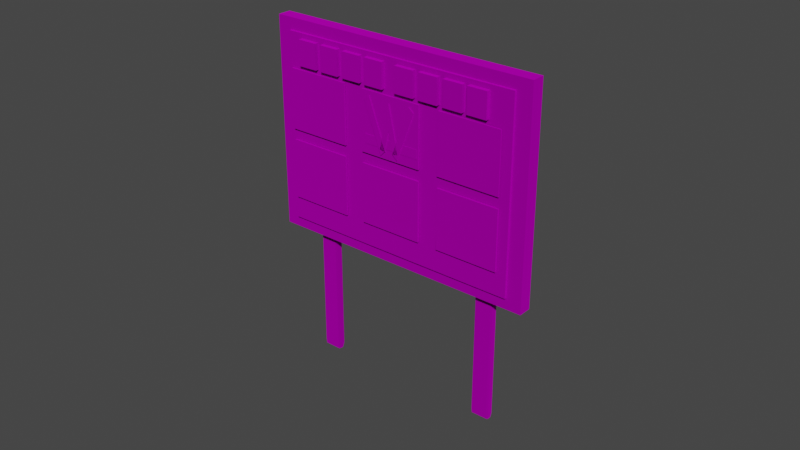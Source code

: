# Source: RestArea.blend  (saved by Blender 2.93.21; exported with 4.5.12 LTS)
import bpy
from mathutils import Matrix  # noqa: F401  (used for matrix-valued properties, if any)

bpy.ops.wm.read_factory_settings(use_empty=True)
scene = bpy.context.scene
scene.name = 'Scene'

# ---- collections
col_collection = bpy.data.collections.new('Collection'); scene.collection.children.link(col_collection)

# ---- images (referenced by path relative to the original .blend; pixels are not part of the script)
import os
ASSET_DIR = os.environ.get("B2B_ASSET_DIR", "")  # directory of the original .blend (textures are referenced by path, not embedded)
HERE = os.path.dirname(os.path.abspath(__file__))  # packed textures are extracted next to this script under _unpacked/

def load_image(name, relpath, width, height, colorspace="sRGB"):
    """Load a texture the original file referenced (path relative to the .blend, or extracted next to this script)."""
    p = next((c for c in (os.path.join(HERE, relpath), os.path.join(ASSET_DIR, relpath)) if relpath and os.path.exists(c)), "")
    if p:
        img = bpy.data.images.load(p, check_existing=True)
        img.name = name
    else:  # same state as the original file: an image datablock whose file is absent (Cycles renders it pink)
        img = bpy.data.images.new(name, width, height)
        img.source = "FILE"
        img.filepath = "//" + (relpath or name)
    img.colorspace_settings.name = colorspace
    return img
img_untitled = load_image('Untitled', 'RestAreaSign.png', 1024, 1024, 'sRGB')

# ---- materials (node trees are filled in below, after node groups)
mat_merged_cube_newuvs_3 = bpy.data.materials.new('Merged_cube_NewUVs_3')
mat_merged_cube_newuvs_3.use_transparent_shadow = False
mat_merged_cube_newuvs_3.diffuse_color = (0.5, 0.5, 0.5, 1.0)
mat_merged_cube_newuvs_3.roughness = 1.0
mat_merged_cube_newuvs_3.specular_intensity = 1.0
mat_merged_cube_newuvs_3.metallic = 1.0

# ---- material node trees
mat_merged_cube_newuvs_3.use_nodes = True; mat_merged_cube_newuvs_3.node_tree.nodes.clear()
_N = mat_merged_cube_newuvs_3.node_tree.nodes; _L = mat_merged_cube_newuvs_3.node_tree.links
n0 = _N.new('ShaderNodeBsdfPrincipled'); n0.name = 'Principled BSDF'; n0.location = (10, 300)
n0.distribution = 'GGX'
n0.subsurface_method = 'BURLEY'
n0.inputs[1].default_value = 1.0
n0.inputs[2].default_value = 1.0
n0.inputs[3].default_value = 1.45
n0.inputs[13].default_value = 1.0
n0.inputs[27].default_value = (0.0, 0.0, 0.0, 1.0)
n0.inputs[28].default_value = 1.0
n1 = _N.new('ShaderNodeOutputMaterial'); n1.name = 'Material Output'; n1.location = (300, 300)
n2 = _N.new('ShaderNodeNormalMap'); n2.name = 'Normal Map'; n2.location = (-300, -300)
n2.label = 'Normal/Map'
n3 = _N.new('ShaderNodeTexImage'); n3.name = 'Image Texture'; n3.location = (-300, 600)
n3.image = img_untitled
_L.new(n0.outputs[0], n1.inputs[0])
_L.new(n2.outputs[0], n0.inputs[5])
_L.new(n3.outputs[0], n0.inputs[0])
n1.is_active_output = True

# ---- world
world_world = bpy.data.worlds.new('World'); scene.world = world_world
world_world.use_nodes = True; world_world.node_tree.nodes.clear()
_N = world_world.node_tree.nodes; _L = world_world.node_tree.links
n0 = _N.new('ShaderNodeOutputWorld'); n0.name = 'World Output'; n0.location = (300, 300)
n1 = _N.new('ShaderNodeBackground'); n1.name = 'Background'; n1.location = (10, 300)
n1.inputs[0].default_value = (0.05088, 0.05088, 0.05088, 1.0)
_L.new(n1.outputs[0], n0.inputs[0])
n0.is_active_output = True
world_world.color = (0.05088, 0.05088, 0.05088)
world_world.use_sun_shadow = False
world_world.sun_shadow_jitter_overblur = 0.0

# ---- meshes
me_merged_cube_newuvs_3 = bpy.data.meshes.new('Merged_cube_NewUVs_3')
me_merged_cube_newuvs_3.from_pydata([(-4.43, 10.38, 0.04769), (4.439, 10.38, 0.04769), (-4.43, 10.38, -0.3861), (4.439, 10.38, -0.3861), (-4.43, 3.595, 0.04769), (4.439, 3.595, 0.04769), (4.439, 3.595, -0.3861), (-4.43, 3.595, -0.3861), (-3.944, 10.01, 0.1248), (3.953, 10.01, 0.1248), (-3.944, 10.01, 0.03543), (3.953, 10.01, 0.03543), (-3.944, 3.966, 0.1248), (3.953, 3.966, 0.1248), (-3.944, 3.966, 0.03543), (3.953, 3.966, 0.03543), (-1.129, 8.906, 0.1988), (0.9294, 8.906, 0.1988), (-1.129, 8.906, 0.1381), (0.9294, 8.906, 0.1381), (-1.129, 6.986, 0.1988), (0.9294, 6.986, 0.1988), (0.9294, 6.986, 0.1381), (-1.129, 6.986, 0.1381), (-1.129, 6.636, 0.1988), (0.9294, 6.636, 0.1988), (-1.129, 6.636, 0.1381), (0.9294, 6.636, 0.1381), (-1.129, 4.716, 0.1988), (0.9294, 4.716, 0.1988), (0.9294, 4.716, 0.1381), (-1.129, 4.716, 0.1381), (-3.845, 6.636, 0.1988), (-1.787, 6.636, 0.1988), (-3.845, 6.636, 0.1381), (-1.787, 6.636, 0.1381), (-3.845, 4.716, 0.1988), (-1.787, 4.716, 0.1988), (-1.787, 4.716, 0.1381), (-3.845, 4.716, 0.1381), (-3.845, 8.906, 0.1988), (-1.787, 8.906, 0.1988), (-3.845, 8.906, 0.1381), (-1.787, 8.906, 0.1381), (-3.845, 6.986, 0.1988), (-1.787, 6.986, 0.1988), (-1.787, 6.986, 0.1381), (-3.845, 6.986, 0.1381), (1.587, 6.636, 0.1988), (3.645, 6.636, 0.1988), (1.587, 6.636, 0.1381), (3.645, 6.636, 0.1381), (1.587, 4.716, 0.1988), (3.645, 4.716, 0.1988), (1.587, 4.716, 0.1381), (3.645, 4.716, 0.1381), (1.587, 8.906, 0.1988), (1.587, 8.906, 0.1684), (3.645, 8.906, 0.1988), (3.645, 8.906, 0.1684), (1.587, 8.906, 0.1381), (1.587, 6.986, 0.1988), (3.645, 6.986, 0.1988), (3.645, 6.986, 0.1684), (1.587, 6.986, 0.1381), (1.587, 6.986, 0.1684), (-0.9905, 8.623, 0.2353), (-0.9905, 8.623, 0.205), (-0.8287, 8.779, 0.2353), (-0.8287, 8.779, 0.205), (-0.9905, 8.623, 0.1746), (-0.8287, 8.779, 0.1746), (-0.4047, 7.071, 0.2353), (-0.2428, 7.228, 0.2353), (-0.2428, 7.228, 0.205), (-0.2428, 7.228, 0.1746), (-0.4047, 7.071, 0.1746), (-0.4047, 7.071, 0.205), (-0.1093, 8.697, 0.2353), (-0.1093, 8.697, 0.205), (-0.1093, 8.697, 0.1746), (-0.2702, 7.973, 0.2353), (-0.1093, 7.935, 0.2353), (-0.1093, 7.935, 0.205), (-0.1093, 7.935, 0.1746), (-0.2702, 7.973, 0.1746), (-0.2702, 7.973, 0.205), (-0.4324, 7.249, 0.2353), (-0.2548, 7.212, 0.2353), (-0.2548, 7.212, 0.205), (-0.2548, 7.212, 0.1746), (-0.4324, 7.249, 0.1746), (-0.4324, 7.249, 0.205), (0.772, 8.623, 0.2353), (0.772, 8.623, 0.205), (0.6101, 8.779, 0.2353), (0.6101, 8.779, 0.205), (0.772, 8.623, 0.1746), (0.6101, 8.779, 0.1746), (0.1861, 7.071, 0.2353), (0.02427, 7.228, 0.2353), (0.02427, 7.228, 0.205), (0.02427, 7.228, 0.1746), (0.1861, 7.071, 0.1746), (0.1861, 7.071, 0.205), (0.05162, 7.973, 0.2353), (0.05162, 7.973, 0.1746), (0.05162, 7.973, 0.205), (0.2139, 7.249, 0.2353), (0.03628, 7.212, 0.2353), (0.03628, 7.212, 0.205), (0.03628, 7.212, 0.1746), (0.2139, 7.249, 0.1746), (0.2139, 7.249, 0.205), (-0.9849, 7.587, 0.2082), (-0.05113, 7.587, 0.2082), (0.8826, 7.587, 0.2082), (-0.9849, 7.587, 0.1961), (-0.05113, 7.587, 0.1961), (0.8826, 7.587, 0.1961), (-0.9849, 7.587, 0.1841), (-0.05113, 7.587, 0.1841), (0.8826, 7.587, 0.1841), (-0.9849, 7.291, 0.2082), (-0.05113, 7.291, 0.2082), (0.8826, 7.291, 0.2082), (-0.9849, 7.291, 0.1961), (-0.05113, 7.291, 0.1961), (0.8826, 7.291, 0.1961), (-0.9849, 7.291, 0.1841), (-0.05113, 7.291, 0.1841), (0.8826, 7.291, 0.1841), (2.561, 9.855, 0.2545), (3.205, 9.855, 0.2545), (2.561, 9.855, 0.05503), (3.205, 9.855, 0.05503), (2.561, 9.055, 0.2545), (3.205, 9.055, 0.2545), (2.561, 9.055, 0.05503), (3.205, 9.055, 0.05503), (-3.459, 9.855, 0.2545), (-2.816, 9.855, 0.2545), (-3.459, 9.855, 0.05503), (-2.816, 9.855, 0.05503), (-3.459, 9.055, 0.2545), (-2.816, 9.055, 0.2545), (-2.816, 9.055, 0.05503), (-3.459, 9.055, 0.05503), (-2.631, 9.855, 0.2545), (-1.988, 9.855, 0.2545), (-2.631, 9.855, 0.05503), (-1.988, 9.855, 0.05503), (-2.631, 9.055, 0.2545), (-1.988, 9.055, 0.2545), (-1.988, 9.055, 0.05503), (-2.631, 9.055, 0.05503), (-1.803, 9.855, 0.2547), (-1.16, 9.855, 0.2548), (-1.803, 9.855, 0.05518), (-1.16, 9.855, 0.05522), (-1.803, 9.055, 0.2546), (-1.16, 9.055, 0.2546), (-1.16, 9.055, 0.05512), (-1.803, 9.055, 0.0551), (-0.9756, 9.855, 0.2545), (-0.3324, 9.855, 0.2545), (-0.9756, 9.855, 0.05503), (-0.3324, 9.855, 0.05503), (-0.9756, 9.055, 0.2545), (-0.3324, 9.055, 0.2545), (-0.3324, 9.055, 0.05503), (-0.9756, 9.055, 0.05503), (0.1156, 9.855, 0.2545), (0.7587, 9.855, 0.2545), (0.1156, 9.855, 0.05503), (0.7587, 9.855, 0.05503), (0.1156, 9.055, 0.2545), (0.7587, 9.055, 0.2545), (0.7587, 9.055, 0.05503), (0.1156, 9.055, 0.05503), (0.9433, 9.855, 0.2545), (1.586, 9.855, 0.2545), (0.9433, 9.855, 0.05503), (1.586, 9.855, 0.05503), (0.9433, 9.055, 0.2545), (1.586, 9.055, 0.2545), (1.586, 9.055, 0.05503), (0.9433, 9.055, 0.05503), (1.771, 9.855, 0.2545), (2.414, 9.855, 0.2545), (1.771, 9.855, 0.05503), (2.414, 9.855, 0.05503), (1.771, 9.055, 0.2545), (2.414, 9.055, 0.2545), (2.414, 9.055, 0.05503), (1.771, 9.055, 0.05503), (-2.69, -0.6657, -0.3103), (-2.693, -0.6754, -0.4316), (-2.736, 8.214, -0.2296), (-2.721, 8.64, -0.4939), (-2.677, -0.5471, -0.3031), (-2.681, -0.5386, -0.4792), (-2.714, -0.6623, -0.2707), (-2.705, -0.4799, -0.2395), (-2.716, -0.6767, -0.4512), (-2.708, -0.4838, -0.5174), (-2.717, 8.693, -0.2509), (-2.704, 9.045, -0.3887), (-2.679, 5.665, -0.4644), (-2.714, 5.659, -0.519), (-2.686, 5.624, -0.273), (-2.723, 5.572, -0.231), (-3.284, -0.6604, -0.3099), (-3.282, -0.6702, -0.4312), (-3.218, 8.214, -0.2296), (-3.234, 8.64, -0.4939), (-3.277, -0.5471, -0.3031), (-3.274, -0.5386, -0.4792), (-3.262, -0.6574, -0.2703), (-3.249, -0.4799, -0.2395), (-3.261, -0.6719, -0.4508), (-3.247, -0.4838, -0.5174), (-3.237, 8.693, -0.2509), (-3.25, 9.045, -0.3887), (-3.276, 5.665, -0.4644), (-3.24, 5.659, -0.519), (-3.268, 5.624, -0.273), (-3.232, 5.572, -0.231), (2.685, -0.6658, -0.3103), (2.687, -0.6755, -0.4316), (2.746, 8.214, -0.2296), (2.73, 8.64, -0.4939), (2.687, -0.5471, -0.3031), (2.69, -0.5386, -0.4792), (2.707, -0.6624, -0.2707), (2.714, -0.4799, -0.2395), (2.708, -0.6769, -0.4512), (2.717, -0.4838, -0.5174), (2.727, 8.693, -0.2509), (2.714, 9.045, -0.3887), (2.688, 5.665, -0.4644), (2.723, 5.659, -0.519), (2.695, 5.624, -0.273), (2.732, 5.572, -0.231), (3.279, -0.6605, -0.3099), (3.277, -0.6703, -0.4312), (3.228, 8.214, -0.2296), (3.243, 8.64, -0.4939), (3.287, -0.5471, -0.3031), (3.283, -0.5386, -0.4792), (3.255, -0.6576, -0.2703), (3.259, -0.4799, -0.2395), (3.253, -0.6721, -0.4509), (3.256, -0.4838, -0.5174), (3.247, 8.693, -0.2509), (3.26, 9.045, -0.3887), (3.285, 5.665, -0.4644), (3.25, 5.659, -0.519), (3.278, 5.624, -0.273), (3.241, 5.572, -0.231)], [], [(179, 178, 177, 176), (0, 1, 3, 2), (183, 182, 180, 181), (169, 170, 167, 165), (5, 6, 3, 1), (4, 0, 2, 7), (185, 184, 187, 186), (184, 180, 182, 187), (7, 6, 5, 4), (195, 192, 188, 190), (193, 194, 191, 189), (171, 170, 169, 168), (2, 3, 6, 7), (14, 12, 8, 10), (153, 154, 151, 149), (12, 13, 9, 8), (155, 154, 153, 152), (15, 14, 10, 11), (13, 15, 11, 9), (23, 20, 16, 18), (20, 21, 17, 16), (23, 22, 21, 20), (48, 49, 51, 50), (17, 19, 18, 16), (29, 30, 27, 25), (31, 28, 24, 26), (25, 27, 26, 24), (123, 124, 115, 114), (28, 29, 25, 24), (145, 146, 143, 141), (36, 37, 33, 32), (32, 33, 35, 34), (39, 36, 32, 34), (37, 36, 39, 38), (44, 40, 42, 47), (44, 45, 41, 40), (37, 38, 35, 33), (45, 46, 43, 41), (41, 43, 42, 40), (53, 52, 54, 55), (52, 53, 49, 48), (54, 52, 48, 50), (31, 30, 29, 28), (53, 55, 51, 49), (56, 58, 59, 57), (61, 62, 58, 56), (57, 59, 60), (62, 63, 59, 58), (64, 63, 65), (64, 65, 57, 60), (65, 61, 56, 57), (65, 63, 62, 61), (81, 82, 78), (101, 96, 98, 102), (100, 95, 96, 101), (84, 85, 80), (85, 86, 79, 80), (86, 81, 78, 79), (87, 88, 82, 81), (102, 98, 97, 103), (88, 89, 83, 82), (89, 90, 84, 83), (99, 93, 95, 100), (90, 91, 85, 84), (91, 92, 86, 85), (92, 87, 81, 86), (92, 89, 88, 87), (108, 105, 82, 109), (91, 90, 89, 92), (107, 79, 78, 105), (66, 68, 69, 67), (104, 99, 100, 101), (67, 69, 71, 70), (94, 97, 98, 96), (72, 73, 68, 66), (103, 104, 101, 102), (73, 74, 69, 68), (74, 75, 71, 69), (93, 94, 96, 95), (75, 76, 70, 71), (76, 77, 67, 70), (77, 72, 66, 67), (113, 107, 105, 108), (106, 80, 79, 107), (112, 106, 107, 113), (111, 84, 106, 112), (112, 113, 110, 111), (84, 80, 106), (110, 83, 84, 111), (109, 82, 83, 110), (77, 74, 73, 72), (104, 94, 93, 99), (76, 75, 74, 77), (113, 108, 109, 110), (105, 78, 82), (103, 97, 94, 104), (114, 115, 118, 117), (115, 116, 119, 118), (117, 118, 121, 120), (118, 119, 122, 121), (126, 123, 114, 117), (125, 128, 119, 116), (128, 131, 122, 119), (131, 130, 121, 122), (130, 129, 120, 121), (129, 126, 117, 120), (124, 125, 116, 115), (126, 127, 124, 123), (127, 128, 125, 124), (129, 130, 127, 126), (130, 131, 128, 127), (168, 169, 165, 164), (147, 144, 140, 142), (138, 136, 132, 134), (191, 190, 188, 189), (144, 145, 141, 140), (161, 162, 159, 157), (179, 176, 172, 174), (157, 159, 158, 156), (247, 257, 241, 231), (185, 186, 183, 181), (163, 162, 161, 160), (152, 148, 150, 155), (152, 153, 149, 148), (165, 167, 166, 164), (147, 146, 145, 144), (136, 137, 133, 132), (9, 11, 10, 8), (133, 135, 134, 132), (137, 139, 135, 133), (137, 136, 138, 139), (149, 151, 150, 148), (172, 173, 175, 174), (163, 160, 156, 158), (193, 192, 195, 194), (184, 185, 181, 180), (176, 177, 173, 172), (160, 161, 157, 156), (13, 12, 14, 15), (177, 178, 175, 173), (141, 143, 142, 140), (171, 168, 164, 166), (192, 193, 189, 188), (196, 197, 201, 200), (196, 200, 203, 202), (196, 202, 204, 197), (197, 204, 205, 201), (247, 255, 256, 257), (211, 198, 214, 227), (246, 230, 243, 259), (215, 225, 224, 223), (199, 209, 225, 215), (210, 206, 198, 211), (239, 240, 242, 238), (214, 222, 226, 227), (228, 229, 236, 234), (233, 240, 241, 237), (199, 215, 223, 207), (244, 250, 252, 245), (229, 233, 237, 236), (244, 248, 251, 250), (225, 209, 205, 221), (232, 242, 240, 233), (249, 253, 257, 256), (248, 249, 256, 258), (221, 205, 204, 220), (235, 243, 242, 232), (223, 224, 226, 222), (204, 202, 218, 220), (218, 202, 203, 219), (251, 248, 258, 259), (231, 241, 240, 239), (230, 238, 242, 243), (230, 246, 254, 238), (203, 200, 210, 211), (200, 201, 208, 210), (201, 205, 209, 208), (257, 253, 237, 241), (217, 224, 225, 221), (228, 234, 235, 232), (244, 245, 249, 248), (216, 226, 224, 217), (209, 199, 207, 208), (219, 227, 226, 216), (228, 232, 233, 229), (255, 254, 258, 256), (259, 243, 235, 251), (250, 251, 235, 234), (207, 206, 210, 208), (236, 252, 250, 234), (253, 252, 236, 237), (198, 206, 222, 214), (222, 206, 207, 223), (254, 255, 239, 238), (227, 219, 203, 211), (245, 252, 253, 249), (212, 216, 217, 213), (212, 218, 219, 216), (212, 213, 220, 218), (213, 217, 221, 220), (231, 239, 255, 247), (246, 259, 258, 254), (47, 46, 45, 44), (21, 22, 19, 17), (4, 5, 1, 0)])
me_merged_cube_newuvs_3.polygons.foreach_set('use_smooth', [True] * 205)
_k = set([(0, 1), (0, 2), (0, 4), (1, 3), (1, 5), (2, 3), (2, 7), (3, 6), (4, 5), (4, 7), (5, 6), (6, 7), (8, 9), (8, 10), (8, 12), (9, 11), (9, 13), (10, 11), (10, 14), (11, 15), (12, 13), (12, 14), (13, 15), (14, 15), (16, 17), (16, 18), (16, 20), (17, 19), (17, 21), (18, 19), (18, 23), (19, 22), (20, 21), (20, 23), (21, 22), (22, 23), (24, 25), (24, 26), (24, 28), (25, 27), (25, 29), (26, 27), (26, 31), (27, 30), (28, 29), (28, 31), (29, 30), (30, 31), (32, 33), (32, 34), (32, 36), (33, 35), (33, 37), (34, 35), (34, 39), (35, 38), (36, 37), (36, 39), (37, 38), (38, 39), (40, 41), (40, 42), (40, 44), (41, 43), (41, 45), (42, 43), (42, 47), (43, 46), (44, 45), (44, 47), (45, 46), (46, 47), (48, 49), (48, 50), (48, 52), (49, 51), (49, 53), (50, 51), (50, 54), (51, 55), (52, 53), (52, 54), (53, 55), (54, 55), (56, 57), (56, 58), (56, 61), (57, 60), (58, 59), (58, 62), (59, 60), (59, 63), (60, 64), (61, 62), (61, 65), (62, 63), (63, 64), (64, 65), (66, 67), (66, 68), (66, 72), (67, 70), (68, 69), (68, 73), (69, 71), (70, 71), (70, 76), (71, 75), (72, 73), (72, 77), (73, 74), (74, 75), (75, 76), (76, 77), (78, 79), (78, 81), (78, 105), (79, 80), (80, 85), (80, 106), (81, 87), (82, 83), (82, 88), (82, 109), (83, 84), (84, 90), (84, 111), (85, 91), (87, 88), (87, 92), (88, 89), (89, 90), (90, 91), (91, 92), (93, 94), (93, 95), (93, 99), (94, 97), (95, 96), (95, 100), (96, 98), (97, 98), (97, 103), (98, 102), (99, 100), (99, 104), (100, 101), (101, 102), (102, 103), (103, 104), (105, 108), (106, 112), (108, 109), (108, 113), (109, 110), (110, 111), (111, 112), (112, 113), (114, 115), (114, 117), (114, 123), (115, 116), (116, 119), (116, 125), (117, 120), (119, 122), (120, 121), (120, 129), (121, 122), (122, 131), (123, 124), (123, 126), (124, 125), (125, 128), (126, 129), (128, 131), (129, 130), (130, 131), (132, 133), (132, 134), (132, 136), (133, 135), (133, 137), (134, 135), (134, 138), (135, 139), (136, 137), (136, 138), (137, 139), (138, 139), (140, 141), (140, 142), (140, 144), (141, 143), (141, 145), (142, 143), (142, 147), (143, 146), (144, 145), (144, 147), (145, 146), (146, 147), (148, 149), (148, 150), (148, 152), (149, 151), (149, 153), (150, 151), (150, 155), (151, 154), (152, 153), (152, 155), (153, 154), (154, 155), (156, 157), (156, 158), (156, 160), (157, 159), (157, 161), (158, 159), (158, 163), (159, 162), (160, 161), (160, 163), (161, 162), (162, 163), (164, 165), (164, 166), (164, 168), (165, 167), (165, 169), (166, 167), (166, 171), (167, 170), (168, 169), (168, 171), (169, 170), (170, 171), (172, 173), (172, 174), (172, 176), (173, 175), (173, 177), (174, 175), (174, 179), (175, 178), (176, 177), (176, 179), (177, 178), (178, 179), (180, 181), (180, 182), (180, 184), (181, 183), (181, 185), (182, 183), (182, 187), (183, 186), (184, 185), (184, 187), (185, 186), (186, 187), (188, 189), (188, 190), (188, 192), (189, 191), (189, 193), (190, 191), (190, 195), (191, 194), (192, 193), (192, 195), (193, 194), (194, 195), (196, 197), (196, 200), (196, 202), (197, 201), (197, 204), (198, 206), (198, 211), (198, 214), (199, 207), (199, 209), (199, 215), (200, 201), (200, 203), (200, 210), (201, 205), (201, 208), (202, 203), (202, 218), (203, 211), (203, 219), (204, 205), (204, 220), (205, 209), (205, 221), (206, 207), (206, 210), (206, 222), (207, 208), (207, 223), (212, 213), (212, 216), (212, 218), (213, 217), (213, 220), (214, 222), (214, 227), (215, 223), (215, 225), (216, 217), (216, 219), (216, 226), (217, 221), (217, 224), (218, 219), (219, 227), (220, 221), (221, 225), (222, 223), (222, 226), (223, 224), (228, 229), (228, 232), (228, 234), (229, 233), (229, 236), (230, 238), (230, 243), (230, 246), (231, 239), (231, 241), (231, 247), (232, 233), (232, 235), (232, 242), (233, 237), (233, 240), (234, 235), (234, 250), (235, 243), (235, 251), (236, 237), (236, 252), (237, 241), (237, 253), (238, 239), (238, 242), (238, 254), (239, 240), (239, 255), (244, 245), (244, 248), (244, 250), (245, 249), (245, 252), (246, 254), (246, 259), (247, 255), (247, 257), (248, 249), (248, 251), (248, 258), (249, 253), (249, 256), (250, 251), (251, 259), (252, 253), (253, 257), (254, 255), (254, 258), (255, 256)])
me_merged_cube_newuvs_3.attributes.new('sharp_edge', 'BOOLEAN', 'EDGE').data.foreach_set('value', [ (min(e.vertices), max(e.vertices)) in _k for e in me_merged_cube_newuvs_3.edges])
_uv = me_merged_cube_newuvs_3.uv_layers.new(name='DiffuseUV')
_uv.uv.foreach_set('vector', [0.4873, 0.5321, 0.5637, 0.5284, 0.5427, 0.5516, 0.5035, 0.5483, 0.3931, 0.04035, 0.3913, 0.2088, 0.3853, 0.2042, 0.3872, 0.03581, 0.2789, 0.5978, 0.279, 0.5284, 0.2991, 0.5435, 0.2947, 0.583, 0.4506, 0.3414, 0.4313, 0.3572, 0.4315, 0.278, 0.4466, 0.2937, 0.5241, 0.2029, 0.2565, 0.2053, 0.3853, 0.2042, 0.3913, 0.2088, 0.5182, 0.03974, 0.3931, 0.04035, 0.3872, 0.03581, 0.5242, 0.03499, 0.3415, 0.5813, 0.346, 0.5424, 0.3646, 0.5201, 0.3646, 0.6043, 0.346, 0.5424, 0.2991, 0.5435, 0.279, 0.5284, 0.3646, 0.5201, 0.5242, 0.03499, 0.5314, 0.2046, 0.5241, 0.2029, 0.5182, 0.03974, 0.2599, 0.6256, 0.276, 0.6418, 0.2809, 0.6884, 0.2599, 0.7116, 0.3153, 0.6451, 0.3363, 0.6219, 0.3363, 0.7079, 0.3201, 0.6917, 0.5074, 0.3665, 0.4313, 0.3572, 0.4506, 0.3414, 0.4901, 0.3426, 0.3872, 0.03581, 0.3853, 0.2042, 0.2565, 0.2053, 0.256, 0.03755, 0.4754, 0.9753, 0.4752, 0.9775, 0.3271, 0.9762, 0.3272, 0.974, 0.7183, 0.9441, 0.7, 0.9642, 0.6997, 0.8708, 0.7217, 0.8993, 0.4776, 0.9753, 0.4783, 0.7789, 0.6264, 0.78, 0.6279, 0.9736, 0.7761, 0.9682, 0.7, 0.9642, 0.7183, 0.9441, 0.7568, 0.9501, 0.4761, 0.7788, 0.4754, 0.9753, 0.3272, 0.974, 0.3259, 0.7803, 0.4783, 0.7789, 0.4785, 0.7767, 0.6265, 0.7778, 0.6264, 0.78, 0.9105, 0.5859, 0.9057, 0.5909, 0.7613, 0.6017, 0.7564, 0.596, 0.9057, 0.5909, 0.9041, 0.7476, 0.7537, 0.7602, 0.7613, 0.6017, 0.9105, 0.5859, 0.9105, 0.7537, 0.9041, 0.7476, 0.9057, 0.5909, 0.7902, 0.2863, 0.7826, 0.4448, 0.7761, 0.4505, 0.7854, 0.2806, 0.7537, 0.7602, 0.7471, 0.7659, 0.7564, 0.596, 0.7613, 0.6017, 0.2045, 0.6172, 0.2109, 0.6233, 0.04752, 0.6354, 0.05407, 0.6298, 0.2109, 0.4555, 0.2061, 0.4605, 0.06168, 0.4713, 0.05682, 0.4656, 0.05407, 0.6298, 0.04752, 0.6354, 0.05682, 0.4656, 0.06168, 0.4713, 0.8778, 0.8798, 0.8791, 0.8568, 0.8864, 0.8572, 0.8851, 0.8802, 0.2061, 0.4605, 0.2045, 0.6172, 0.05407, 0.6298, 0.06168, 0.4713, 0.6856, 0.6229, 0.7071, 0.5991, 0.7071, 0.6927, 0.6898, 0.6688, 0.08684, 0.9667, 0.08846, 0.8095, 0.2362, 0.7944, 0.2345, 0.9516, 0.2345, 0.9516, 0.2362, 0.7944, 0.2409, 0.7892, 0.2409, 0.9575, 0.08207, 0.972, 0.08684, 0.9667, 0.2345, 0.9516, 0.2409, 0.9575, 0.08846, 0.8095, 0.08684, 0.9667, 0.08207, 0.972, 0.08207, 0.8036, 0.9343, 0.0373, 0.7891, 0.05151, 0.7846, 0.04723, 0.9394, 0.0306, 0.9343, 0.0373, 0.9329, 0.1967, 0.7823, 0.206, 0.7891, 0.05151, 0.08846, 0.8095, 0.08207, 0.8036, 0.2409, 0.7892, 0.2362, 0.7944, 0.9329, 0.1967, 0.9394, 0.203, 0.7759, 0.2116, 0.7823, 0.206, 0.7823, 0.206, 0.7759, 0.2116, 0.7846, 0.04723, 0.7891, 0.05151, 0.933, 0.4322, 0.9347, 0.2755, 0.9394, 0.2705, 0.9394, 0.4383, 0.9347, 0.2755, 0.933, 0.4322, 0.7826, 0.4448, 0.7902, 0.2863, 0.9394, 0.2705, 0.9347, 0.2755, 0.7902, 0.2863, 0.7854, 0.2806, 0.2109, 0.4555, 0.2109, 0.6233, 0.2045, 0.6172, 0.2061, 0.4605, 0.933, 0.4322, 0.9394, 0.4383, 0.7761, 0.4505, 0.7826, 0.4448, 0.05658, 0.3958, 0.2053, 0.4285, 0.2084, 0.432, 0.05348, 0.3987, 0.05145, 0.2646, 0.2042, 0.2513, 0.2053, 0.4285, 0.05658, 0.3958, 0.05348, 0.3987, 0.2084, 0.432, 0.05103, 0.4009, 0.2042, 0.2513, 0.2084, 0.2471, 0.2084, 0.432, 0.2053, 0.4285, 0.04639, 0.2597, 0.2084, 0.2471, 0.04897, 0.2622, 0.04639, 0.2597, 0.04897, 0.2622, 0.05348, 0.3987, 0.05103, 0.4009, 0.04897, 0.2622, 0.05145, 0.2646, 0.05658, 0.3958, 0.05348, 0.3987, 0.04897, 0.2622, 0.2084, 0.2471, 0.2042, 0.2513, 0.05145, 0.2646, 0.4983, 0.6651, 0.4973, 0.661, 0.5115, 0.6726, 0.3778, 0.7376, 0.3787, 0.6966, 0.3795, 0.6966, 0.3785, 0.7374, 0.377, 0.7375, 0.3781, 0.697, 0.3787, 0.6966, 0.3778, 0.7376, 0.496, 0.66, 0.492, 0.6601, 0.4819, 0.6484, 0.492, 0.6601, 0.4913, 0.6601, 0.4814, 0.648, 0.4819, 0.6484, 0.4984, 0.6658, 0.4983, 0.6651, 0.5115, 0.6726, 0.5119, 0.6729, 0.4888, 0.6783, 0.4859, 0.6758, 0.4973, 0.661, 0.4983, 0.6651, 0.3785, 0.7374, 0.3795, 0.6966, 0.3845, 0.6989, 0.3836, 0.7395, 0.4859, 0.6758, 0.4854, 0.6756, 0.4967, 0.6605, 0.4973, 0.661, 0.4854, 0.6756, 0.4848, 0.6754, 0.496, 0.66, 0.4967, 0.6605, 0.372, 0.739, 0.3732, 0.6985, 0.3781, 0.697, 0.377, 0.7375, 0.4848, 0.6754, 0.4811, 0.673, 0.492, 0.6601, 0.496, 0.66, 0.4811, 0.673, 0.4805, 0.6726, 0.4913, 0.6601, 0.492, 0.6601, 0.4891, 0.679, 0.4888, 0.6783, 0.4983, 0.6651, 0.4984, 0.6658, 0.4891, 0.679, 0.4854, 0.6756, 0.4859, 0.6758, 0.4888, 0.6783, 0.5129, 0.6495, 0.5015, 0.6611, 0.4973, 0.661, 0.5099, 0.647, 0.4885, 0.6794, 0.4848, 0.6754, 0.4854, 0.6756, 0.4891, 0.679, 0.5022, 0.6612, 0.5119, 0.6729, 0.5115, 0.6726, 0.5015, 0.6611, 0.4226, 0.6586, 0.4175, 0.6567, 0.4168, 0.6564, 0.4233, 0.6585, 0.3714, 0.7394, 0.372, 0.739, 0.377, 0.7375, 0.3771, 0.7383, 0.4106, 0.6584, 0.4168, 0.6564, 0.4163, 0.6568, 0.4114, 0.6586, 0.3852, 0.6988, 0.3845, 0.6989, 0.3795, 0.6966, 0.3799, 0.6959, 0.4229, 0.6991, 0.4178, 0.6974, 0.4175, 0.6567, 0.4226, 0.6586, 0.3836, 0.7395, 0.3842, 0.7398, 0.3778, 0.7376, 0.3785, 0.7374, 0.4178, 0.6974, 0.417, 0.6974, 0.4168, 0.6564, 0.4175, 0.6567, 0.417, 0.6974, 0.4163, 0.6973, 0.4163, 0.6568, 0.4168, 0.6564, 0.3732, 0.6985, 0.3725, 0.6984, 0.3787, 0.6966, 0.3781, 0.697, 0.4163, 0.6973, 0.4111, 0.6995, 0.4114, 0.6586, 0.4163, 0.6568, 0.4111, 0.6995, 0.4104, 0.6994, 0.4106, 0.6584, 0.4114, 0.6586, 0.4235, 0.6994, 0.4229, 0.6991, 0.4226, 0.6586, 0.4233, 0.6585, 0.5135, 0.6498, 0.5022, 0.6612, 0.5015, 0.6611, 0.5129, 0.6495, 0.4954, 0.656, 0.4819, 0.6484, 0.4814, 0.648, 0.4953, 0.6552, 0.5062, 0.6431, 0.4954, 0.656, 0.4953, 0.6552, 0.5059, 0.6425, 0.509, 0.6462, 0.496, 0.66, 0.4954, 0.656, 0.5062, 0.6431, 0.5062, 0.6431, 0.5059, 0.6425, 0.5096, 0.6464, 0.509, 0.6462, 0.496, 0.66, 0.4819, 0.6484, 0.4954, 0.656, 0.5096, 0.6464, 0.4967, 0.6605, 0.496, 0.66, 0.509, 0.6462, 0.5099, 0.647, 0.4973, 0.661, 0.4967, 0.6605, 0.5096, 0.6464, 0.4235, 0.6994, 0.4177, 0.6982, 0.4178, 0.6974, 0.4229, 0.6991, 0.3714, 0.7394, 0.3725, 0.6984, 0.3732, 0.6985, 0.372, 0.739, 0.4111, 0.6995, 0.4163, 0.6973, 0.417, 0.6974, 0.4115, 0.7001, 0.5135, 0.6498, 0.5129, 0.6495, 0.5099, 0.647, 0.5096, 0.6464, 0.5015, 0.6611, 0.5115, 0.6726, 0.4973, 0.661, 0.3836, 0.7395, 0.3845, 0.6989, 0.3852, 0.6988, 0.3842, 0.7398, 0.5609, 0.6915, 0.5624, 0.6685, 0.5627, 0.6685, 0.5612, 0.6915, 0.5624, 0.6685, 0.564, 0.6455, 0.5643, 0.6455, 0.5627, 0.6685, 0.5612, 0.6915, 0.5627, 0.6685, 0.563, 0.6685, 0.5615, 0.6915, 0.5627, 0.6685, 0.5643, 0.6455, 0.5646, 0.6455, 0.563, 0.6685, 0.4252, 0.5538, 0.4255, 0.5537, 0.426, 0.561, 0.4257, 0.561, 0.4249, 0.562, 0.4252, 0.5619, 0.4257, 0.5692, 0.4254, 0.5693, 0.4252, 0.5619, 0.4254, 0.5619, 0.426, 0.5692, 0.4257, 0.5692, 0.8764, 0.8333, 0.8751, 0.8563, 0.8678, 0.8559, 0.8691, 0.8329, 0.8751, 0.8563, 0.8738, 0.8794, 0.8665, 0.8789, 0.8678, 0.8559, 0.4249, 0.5538, 0.4252, 0.5538, 0.4257, 0.561, 0.4254, 0.5611, 0.8791, 0.8568, 0.8804, 0.8337, 0.8877, 0.8342, 0.8864, 0.8572, 0.7159, 0.3827, 0.693, 0.3806, 0.693, 0.3803, 0.716, 0.3824, 0.693, 0.3806, 0.67, 0.3786, 0.67, 0.3783, 0.693, 0.3803, 0.7159, 0.383, 0.693, 0.3809, 0.693, 0.3806, 0.7159, 0.3827, 0.693, 0.3809, 0.67, 0.3789, 0.67, 0.3786, 0.693, 0.3806, 0.4901, 0.3426, 0.4506, 0.3414, 0.4466, 0.2937, 0.4859, 0.2966, 0.6312, 0.6042, 0.6463, 0.6199, 0.6503, 0.6676, 0.631, 0.6834, 0.4439, 0.4018, 0.459, 0.4175, 0.463, 0.4652, 0.4437, 0.481, 0.3363, 0.7079, 0.2599, 0.7116, 0.2809, 0.6884, 0.3201, 0.6917, 0.6463, 0.6199, 0.6856, 0.6229, 0.6898, 0.6688, 0.6503, 0.6676, 0.676, 0.5034, 0.6961, 0.52, 0.6018, 0.5286, 0.6313, 0.5034, 0.4873, 0.5321, 0.5035, 0.5483, 0.5083, 0.5949, 0.4873, 0.6181, 0.6313, 0.5034, 0.6018, 0.5286, 0.6182, 0.4445, 0.6342, 0.4654, 0.6321, 0.0664, 0.632, 0.1339, 0.6189, 0.1338, 0.6246, 0.06212, 0.3415, 0.5813, 0.3646, 0.6043, 0.2789, 0.5978, 0.2947, 0.583, 0.6961, 0.4514, 0.6961, 0.52, 0.676, 0.5034, 0.6807, 0.4649, 0.7568, 0.9501, 0.7601, 0.9033, 0.7761, 0.889, 0.7761, 0.9682, 0.7568, 0.9501, 0.7183, 0.9441, 0.7217, 0.8993, 0.7601, 0.9033, 0.4466, 0.2937, 0.4315, 0.278, 0.5074, 0.2728, 0.4859, 0.2966, 0.6312, 0.6042, 0.7071, 0.5991, 0.6856, 0.6229, 0.6463, 0.6199, 0.459, 0.4175, 0.4984, 0.4205, 0.5026, 0.4664, 0.463, 0.4652, 0.3236, 0.7804, 0.3259, 0.7803, 0.3272, 0.974, 0.325, 0.974, 0.5026, 0.4664, 0.5199, 0.4903, 0.4437, 0.481, 0.463, 0.4652, 0.4984, 0.4205, 0.5199, 0.3967, 0.5199, 0.4903, 0.5026, 0.4664, 0.4984, 0.4205, 0.459, 0.4175, 0.4439, 0.4018, 0.5199, 0.3967, 0.7217, 0.8993, 0.6997, 0.8708, 0.7761, 0.889, 0.7601, 0.9033, 0.5083, 0.5949, 0.5476, 0.5982, 0.5637, 0.6144, 0.4873, 0.6181, 0.6961, 0.4514, 0.6807, 0.4649, 0.6342, 0.4654, 0.6182, 0.4445, 0.3153, 0.6451, 0.276, 0.6418, 0.2599, 0.6256, 0.3363, 0.6219, 0.346, 0.5424, 0.3415, 0.5813, 0.2947, 0.583, 0.2991, 0.5435, 0.5035, 0.5483, 0.5427, 0.5516, 0.5476, 0.5982, 0.5083, 0.5949, 0.6807, 0.4649, 0.676, 0.5034, 0.6313, 0.5034, 0.6342, 0.4654, 0.4783, 0.7789, 0.4776, 0.9753, 0.4754, 0.9753, 0.4761, 0.7788, 0.5427, 0.5516, 0.5637, 0.5284, 0.5637, 0.6144, 0.5476, 0.5982, 0.6898, 0.6688, 0.7071, 0.6927, 0.631, 0.6834, 0.6503, 0.6676, 0.5074, 0.3665, 0.4901, 0.3426, 0.4859, 0.2966, 0.5074, 0.2728, 0.276, 0.6418, 0.3153, 0.6451, 0.3201, 0.6917, 0.2809, 0.6884, 0.3582, 0.2342, 0.3563, 0.2367, 0.3533, 0.2392, 0.3584, 0.2322, 0.3582, 0.2342, 0.3584, 0.2322, 0.3619, 0.2304, 0.3593, 0.2341, 0.3582, 0.2342, 0.3593, 0.2341, 0.3566, 0.237, 0.3563, 0.2367, 0.3563, 0.2367, 0.3566, 0.237, 0.354, 0.2409, 0.3533, 0.2392, 0.6321, 0.0664, 0.6324, 0.05904, 0.6336, 0.1338, 0.632, 0.1339, 0.3619, 0.3935, 0.3495, 0.4601, 0.3391, 0.453, 0.3491, 0.3914, 0.6392, 0.07347, 0.6504, 0.06788, 0.6526, 0.1358, 0.6398, 0.136, 0.331, 0.4587, 0.341, 0.3922, 0.3426, 0.3926, 0.3301, 0.466, 0.3231, 0.4617, 0.3283, 0.3902, 0.341, 0.3922, 0.331, 0.4587, 0.3223, 0.3884, 0.3187, 0.4649, 0.3164, 0.4529, 0.3211, 0.3869, 0.6267, 0.05072, 0.6173, 0.1336, 0.6126, 0.1345, 0.6208, 0.05839, 0.3391, 0.453, 0.3354, 0.4623, 0.3475, 0.3924, 0.3491, 0.3914, 0.6172, 0.2912, 0.6188, 0.2894, 0.6194, 0.2893, 0.6174, 0.2922, 0.6189, 0.2866, 0.6173, 0.1336, 0.6189, 0.1338, 0.62, 0.2852, 0.3231, 0.4617, 0.331, 0.4587, 0.3301, 0.466, 0.3232, 0.4732, 0.6359, 0.2911, 0.6357, 0.2922, 0.6335, 0.289, 0.6341, 0.2891, 0.6188, 0.2894, 0.6189, 0.2866, 0.62, 0.2852, 0.6194, 0.2893, 0.6359, 0.2911, 0.6385, 0.2872, 0.6402, 0.2856, 0.6357, 0.2922, 0.341, 0.3922, 0.3283, 0.3902, 0.354, 0.2409, 0.3658, 0.2451, 0.6147, 0.2872, 0.6126, 0.1345, 0.6173, 0.1336, 0.6189, 0.2866, 0.6342, 0.2866, 0.6331, 0.2852, 0.632, 0.1339, 0.6336, 0.1338, 0.6385, 0.2872, 0.6342, 0.2866, 0.6336, 0.1338, 0.6384, 0.1348, 0.3658, 0.2451, 0.354, 0.2409, 0.3566, 0.237, 0.3669, 0.2431, 0.6129, 0.2857, 0.6113, 0.1358, 0.6126, 0.1345, 0.6147, 0.2872, 0.3301, 0.466, 0.3426, 0.3926, 0.3475, 0.3924, 0.3354, 0.4623, 0.3566, 0.237, 0.3593, 0.2341, 0.3694, 0.2428, 0.3669, 0.2431, 0.3694, 0.2428, 0.3593, 0.2341, 0.3619, 0.2304, 0.3722, 0.2454, 0.6402, 0.2856, 0.6385, 0.2872, 0.6384, 0.1348, 0.6398, 0.136, 0.6246, 0.06212, 0.6189, 0.1338, 0.6173, 0.1336, 0.6267, 0.05072, 0.6166, 0.06999, 0.6208, 0.05839, 0.6126, 0.1345, 0.6113, 0.1358, 0.6504, 0.06788, 0.6392, 0.07347, 0.637, 0.06384, 0.6406, 0.05465, 0.3471, 0.2394, 0.3491, 0.2381, 0.3223, 0.3884, 0.3211, 0.3869, 0.3491, 0.2381, 0.3533, 0.2392, 0.3267, 0.3901, 0.3223, 0.3884, 0.3533, 0.2392, 0.354, 0.2409, 0.3283, 0.3902, 0.3267, 0.3901, 0.632, 0.1339, 0.6331, 0.2852, 0.62, 0.2852, 0.6189, 0.1338, 0.367, 0.2441, 0.3426, 0.3926, 0.341, 0.3922, 0.3658, 0.2451, 0.6172, 0.2912, 0.6174, 0.2922, 0.6129, 0.2857, 0.6147, 0.2872, 0.6359, 0.2911, 0.6341, 0.2891, 0.6342, 0.2866, 0.6385, 0.2872, 0.3704, 0.2448, 0.3475, 0.3924, 0.3426, 0.3926, 0.367, 0.2441, 0.3283, 0.3902, 0.3231, 0.4617, 0.3232, 0.4732, 0.3267, 0.3901, 0.3722, 0.2454, 0.3491, 0.3914, 0.3475, 0.3924, 0.3704, 0.2448, 0.6172, 0.2912, 0.6147, 0.2872, 0.6189, 0.2866, 0.6188, 0.2894, 0.6324, 0.05904, 0.637, 0.06384, 0.6384, 0.1348, 0.6336, 0.1338, 0.6398, 0.136, 0.6526, 0.1358, 0.6537, 0.2855, 0.6402, 0.2856, 0.6404, 0.29, 0.6402, 0.2856, 0.6537, 0.2855, 0.6537, 0.2901, 0.3232, 0.4732, 0.3187, 0.4649, 0.3223, 0.3884, 0.3267, 0.3901, 0.6194, 0.2893, 0.6335, 0.289, 0.6357, 0.2922, 0.6174, 0.2922, 0.6331, 0.2852, 0.6335, 0.289, 0.6194, 0.2893, 0.62, 0.2852, 0.3495, 0.4601, 0.3377, 0.4719, 0.3354, 0.4623, 0.3391, 0.453, 0.3354, 0.4623, 0.3377, 0.4719, 0.3232, 0.4732, 0.3301, 0.466, 0.637, 0.06384, 0.6324, 0.05904, 0.6267, 0.05072, 0.6406, 0.05465, 0.3491, 0.3914, 0.3722, 0.2454, 0.3872, 0.2463, 0.3619, 0.3935, 0.6341, 0.2891, 0.6335, 0.289, 0.6331, 0.2852, 0.6342, 0.2866, 0.369, 0.2434, 0.3704, 0.2448, 0.367, 0.2441, 0.3675, 0.2433, 0.369, 0.2434, 0.3694, 0.2428, 0.3722, 0.2454, 0.3704, 0.2448, 0.369, 0.2434, 0.3675, 0.2433, 0.3669, 0.2431, 0.3694, 0.2428, 0.3675, 0.2433, 0.367, 0.2441, 0.3658, 0.2451, 0.3669, 0.2431, 0.6246, 0.06212, 0.6267, 0.05072, 0.6324, 0.05904, 0.6321, 0.0664, 0.6392, 0.07347, 0.6398, 0.136, 0.6384, 0.1348, 0.637, 0.06384, 0.9394, 0.0306, 0.9394, 0.203, 0.9329, 0.1967, 0.9343, 0.0373, 0.9041, 0.7476, 0.9105, 0.7537, 0.7471, 0.7659, 0.7537, 0.7602, 0.5182, 0.03974, 0.5241, 0.2029, 0.3913, 0.2088, 0.3931, 0.04035])
_ca = me_merged_cube_newuvs_3.color_attributes.new('Col', 'BYTE_COLOR', 'CORNER')
_ca.data.foreach_set('color', [1.0, 1.0, 1.0, 1.0, 1.0, 1.0, 1.0, 1.0, 1.0, 1.0, 1.0, 1.0, 1.0, 1.0, 1.0, 1.0, 1.0, 1.0, 1.0, 1.0, 1.0, 1.0, 1.0, 1.0, 1.0, 1.0, 1.0, 1.0, 1.0, 1.0, 1.0, 1.0, 1.0, 1.0, 1.0, 1.0, 1.0, 1.0, 1.0, 1.0, 1.0, 1.0, 1.0, 1.0, 1.0, 1.0, 1.0, 1.0, 1.0, 1.0, 1.0, 1.0, 1.0, 1.0, 1.0, 1.0, 1.0, 1.0, 1.0, 1.0, 1.0, 1.0, 1.0, 1.0, 1.0, 1.0, 1.0, 1.0, 1.0, 1.0, 1.0, 1.0, 1.0, 1.0, 1.0, 1.0, 1.0, 1.0, 1.0, 1.0, 1.0, 1.0, 1.0, 1.0, 1.0, 1.0, 1.0, 1.0, 1.0, 1.0, 1.0, 1.0, 1.0, 1.0, 1.0, 1.0, 1.0, 1.0, 1.0, 1.0, 1.0, 1.0, 1.0, 1.0, 1.0, 1.0, 1.0, 1.0, 1.0, 1.0, 1.0, 1.0, 1.0, 1.0, 1.0, 1.0, 1.0, 1.0, 1.0, 1.0, 1.0, 1.0, 1.0, 1.0, 1.0, 1.0, 1.0, 1.0, 1.0, 1.0, 1.0, 1.0, 1.0, 1.0, 1.0, 1.0, 1.0, 1.0, 1.0, 1.0, 1.0, 1.0, 1.0, 1.0, 1.0, 1.0, 1.0, 1.0, 1.0, 1.0, 1.0, 1.0, 1.0, 1.0, 1.0, 1.0, 1.0, 1.0, 1.0, 1.0, 1.0, 1.0, 1.0, 1.0, 1.0, 1.0, 1.0, 1.0, 1.0, 1.0, 1.0, 1.0, 1.0, 1.0, 1.0, 1.0, 1.0, 1.0, 1.0, 1.0, 1.0, 1.0, 1.0, 1.0, 1.0, 1.0, 1.0, 1.0, 1.0, 1.0, 1.0, 1.0, 1.0, 1.0, 1.0, 1.0, 1.0, 1.0, 1.0, 1.0, 1.0, 1.0, 1.0, 1.0, 1.0, 1.0, 1.0, 1.0, 0.08438, 0.2307, 0.5395, 1.0, 0.08438, 0.2307, 0.5395, 1.0, 0.08438, 0.2307, 0.5395, 1.0, 0.08438, 0.2307, 0.5395, 1.0, 1.0, 1.0, 1.0, 1.0, 1.0, 1.0, 1.0, 1.0, 1.0, 1.0, 1.0, 1.0, 1.0, 1.0, 1.0, 1.0, 0.08438, 0.2307, 0.5395, 1.0, 0.08438, 0.2307, 0.5395, 1.0, 0.08438, 0.2307, 0.5395, 1.0, 0.08438, 0.2307, 0.5395, 1.0, 1.0, 1.0, 1.0, 1.0, 1.0, 1.0, 1.0, 1.0, 1.0, 1.0, 1.0, 1.0, 1.0, 1.0, 1.0, 1.0, 0.08438, 0.2307, 0.5395, 1.0, 0.08438, 0.2307, 0.5395, 1.0, 0.08438, 0.2307, 0.5395, 1.0, 0.08438, 0.2307, 0.5395, 1.0, 0.08438, 0.2307, 0.5395, 1.0, 0.08438, 0.2307, 0.5395, 1.0, 0.08438, 0.2307, 0.5395, 1.0, 0.08438, 0.2307, 0.5395, 1.0, 1.0, 0.003677, 0.003677, 1.0, 1.0, 0.003677, 0.003677, 1.0, 1.0, 0.003677, 0.003677, 1.0, 1.0, 0.003677, 0.003677, 1.0, 1.0, 0.003677, 0.003677, 1.0, 1.0, 0.003677, 0.003677, 1.0, 1.0, 0.003677, 0.003677, 1.0, 1.0, 0.003677, 0.003677, 1.0, 1.0, 0.003677, 0.003677, 1.0, 1.0, 0.003677, 0.003677, 1.0, 1.0, 0.003677, 0.003677, 1.0, 1.0, 0.003677, 0.003677, 1.0, 0.01298, 0.04374, 0.02217, 1.0, 0.01298, 0.04374, 0.02217, 1.0, 0.01298, 0.04374, 0.02217, 1.0, 0.01298, 0.04374, 0.02217, 1.0, 1.0, 0.003677, 0.003677, 1.0, 1.0, 0.003677, 0.003677, 1.0, 1.0, 0.003677, 0.003677, 1.0, 1.0, 0.003677, 0.003677, 1.0, 0.9301, 0.4125, 0.003677, 1.0, 0.9301, 0.4125, 0.003677, 1.0, 0.9301, 0.4125, 0.003677, 1.0, 0.9301, 0.4125, 0.003677, 1.0, 0.9301, 0.4125, 0.003677, 1.0, 0.9301, 0.4125, 0.003677, 1.0, 0.9301, 0.4125, 0.003677, 1.0, 0.9301, 0.4125, 0.003677, 1.0, 0.9301, 0.4125, 0.003677, 1.0, 0.9301, 0.4125, 0.003677, 1.0, 0.9301, 0.4125, 0.003677, 1.0, 0.9301, 0.4125, 0.003677, 1.0, 1.0, 1.0, 1.0, 1.0, 1.0, 1.0, 1.0, 1.0, 1.0, 1.0, 1.0, 1.0, 1.0, 1.0, 1.0, 1.0, 0.9301, 0.4125, 0.003677, 1.0, 0.9301, 0.4125, 0.003677, 1.0, 0.9301, 0.4125, 0.003677, 1.0, 0.9301, 0.4125, 0.003677, 1.0, 1.0, 1.0, 1.0, 1.0, 1.0, 1.0, 1.0, 1.0, 1.0, 1.0, 1.0, 1.0, 1.0, 1.0, 1.0, 1.0, 1.0, 0.003677, 0.003677, 1.0, 1.0, 0.003677, 0.003677, 1.0, 1.0, 0.003677, 0.003677, 1.0, 1.0, 0.003677, 0.003677, 1.0, 1.0, 0.003677, 0.003677, 1.0, 1.0, 0.003677, 0.003677, 1.0, 1.0, 0.003677, 0.003677, 1.0, 1.0, 0.003677, 0.003677, 1.0, 1.0, 0.003677, 0.003677, 1.0, 1.0, 0.003677, 0.003677, 1.0, 1.0, 0.003677, 0.003677, 1.0, 1.0, 0.003677, 0.003677, 1.0, 1.0, 0.003677, 0.003677, 1.0, 1.0, 0.003677, 0.003677, 1.0, 1.0, 0.003677, 0.003677, 1.0, 1.0, 0.003677, 0.003677, 1.0, 1.0, 1.0, 1.0, 1.0, 1.0, 1.0, 1.0, 1.0, 1.0, 1.0, 1.0, 1.0, 1.0, 1.0, 1.0, 1.0, 1.0, 1.0, 1.0, 1.0, 1.0, 1.0, 1.0, 1.0, 1.0, 1.0, 1.0, 1.0, 1.0, 1.0, 1.0, 1.0, 1.0, 0.003677, 0.003677, 1.0, 1.0, 0.003677, 0.003677, 1.0, 1.0, 0.003677, 0.003677, 1.0, 1.0, 0.003677, 0.003677, 1.0, 1.0, 1.0, 1.0, 1.0, 1.0, 1.0, 1.0, 1.0, 1.0, 1.0, 1.0, 1.0, 1.0, 1.0, 1.0, 1.0, 1.0, 1.0, 1.0, 1.0, 1.0, 1.0, 1.0, 1.0, 1.0, 1.0, 1.0, 1.0, 1.0, 1.0, 1.0, 1.0, 0.01298, 0.04374, 0.02217, 1.0, 0.01298, 0.04374, 0.02217, 1.0, 0.01298, 0.04374, 0.02217, 1.0, 0.01298, 0.04374, 0.02217, 1.0, 0.01298, 0.04374, 0.02217, 1.0, 0.01298, 0.04374, 0.02217, 1.0, 0.01298, 0.04374, 0.02217, 1.0, 0.01298, 0.04374, 0.02217, 1.0, 0.01298, 0.04374, 0.02217, 1.0, 0.01298, 0.04374, 0.02217, 1.0, 0.01298, 0.04374, 0.02217, 1.0, 0.01298, 0.04374, 0.02217, 1.0, 0.9301, 0.4125, 0.003677, 1.0, 0.9301, 0.4125, 0.003677, 1.0, 0.9301, 0.4125, 0.003677, 1.0, 0.9301, 0.4125, 0.003677, 1.0, 0.01298, 0.04374, 0.02217, 1.0, 0.01298, 0.04374, 0.02217, 1.0, 0.01298, 0.04374, 0.02217, 1.0, 0.01298, 0.04374, 0.02217, 1.0, 1.0, 1.0, 1.0, 1.0, 1.0, 1.0, 1.0, 1.0, 1.0, 1.0, 1.0, 1.0, 1.0, 1.0, 1.0, 1.0, 1.0, 1.0, 1.0, 1.0, 1.0, 1.0, 1.0, 1.0, 1.0, 1.0, 1.0, 1.0, 1.0, 1.0, 1.0, 1.0, 1.0, 1.0, 1.0, 1.0, 1.0, 1.0, 1.0, 1.0, 1.0, 1.0, 1.0, 1.0, 1.0, 1.0, 1.0, 1.0, 1.0, 1.0, 1.0, 1.0, 1.0, 1.0, 1.0, 1.0, 1.0, 1.0, 1.0, 1.0, 1.0, 1.0, 1.0, 1.0, 1.0, 1.0, 1.0, 1.0, 1.0, 1.0, 1.0, 1.0, 1.0, 1.0, 1.0, 1.0, 1.0, 1.0, 1.0, 1.0, 1.0, 1.0, 1.0, 1.0, 1.0, 1.0, 1.0, 1.0, 1.0, 1.0, 1.0, 1.0, 1.0, 1.0, 1.0, 1.0, 1.0, 1.0, 1.0, 1.0, 1.0, 1.0, 1.0, 1.0, 1.0, 1.0, 1.0, 1.0, 1.0, 1.0, 1.0, 1.0, 1.0, 1.0, 1.0, 1.0, 1.0, 1.0, 1.0, 1.0, 1.0, 0.3278, 0.0, 1.0, 1.0, 0.3278, 0.0, 1.0, 1.0, 0.3278, 0.0, 1.0, 1.0, 0.3278, 0.0, 1.0, 1.0, 0.3278, 0.0, 1.0, 1.0, 0.3278, 0.0, 1.0, 1.0, 0.3278, 0.0, 1.0, 1.0, 0.3278, 0.0, 1.0, 1.0, 0.3278, 0.0, 1.0, 1.0, 0.3278, 0.0, 1.0, 1.0, 0.3278, 0.0, 1.0, 1.0, 0.3278, 0.0, 1.0, 1.0, 0.3278, 0.0, 1.0, 1.0, 0.3278, 0.0, 1.0, 1.0, 0.3278, 0.0, 1.0, 1.0, 0.3278, 0.0, 1.0, 1.0, 0.3278, 0.0, 1.0, 1.0, 0.3278, 0.0, 1.0, 1.0, 0.3278, 0.0, 1.0, 1.0, 0.3278, 0.0, 1.0, 1.0, 0.3278, 0.0, 1.0, 1.0, 0.3278, 0.0, 1.0, 1.0, 0.3278, 0.0, 1.0, 1.0, 0.3278, 0.0, 1.0, 1.0, 0.3278, 0.0, 1.0, 1.0, 0.3278, 0.0, 1.0, 1.0, 0.3278, 0.0, 1.0, 1.0, 0.3278, 0.0, 1.0, 1.0, 0.3278, 0.0, 1.0, 1.0, 0.3278, 0.0, 1.0, 1.0, 0.3278, 0.0, 1.0, 1.0, 0.3278, 0.0, 1.0, 1.0, 0.3278, 0.0, 1.0, 1.0, 0.3278, 0.0, 1.0, 1.0, 0.3278, 0.0, 1.0, 1.0, 0.3278, 0.0, 1.0, 1.0, 0.3278, 0.0, 1.0, 1.0, 0.3278, 0.0, 1.0, 1.0, 0.3278, 0.0, 1.0, 1.0, 0.3278, 0.0, 1.0, 1.0, 0.3278, 0.0, 1.0, 1.0, 0.3278, 0.0, 1.0, 1.0, 0.3278, 0.0, 1.0, 1.0, 0.3278, 0.0, 1.0, 1.0, 0.3278, 0.0, 1.0, 1.0, 0.3278, 0.0, 1.0, 1.0, 0.3278, 0.0, 1.0, 1.0, 0.3278, 0.0, 1.0, 1.0, 0.3278, 0.0, 1.0, 1.0, 0.3278, 0.0, 1.0, 1.0, 0.3278, 0.0, 1.0, 1.0, 0.3278, 0.0, 1.0, 1.0, 0.3278, 0.0, 1.0, 1.0, 0.3278, 0.0, 1.0, 1.0, 0.3278, 0.0, 1.0, 1.0, 0.3278, 0.0, 1.0, 1.0, 0.3278, 0.0, 1.0, 1.0, 0.3278, 0.0, 1.0, 1.0, 0.3278, 0.0, 1.0, 1.0, 0.3278, 0.0, 1.0, 1.0, 0.3278, 0.0, 1.0, 1.0, 0.3278, 0.0, 1.0, 1.0, 0.3278, 0.0, 1.0, 1.0, 0.3278, 0.0, 1.0, 1.0, 0.3278, 0.0, 1.0, 1.0, 0.3278, 0.0, 1.0, 1.0, 0.3278, 0.0, 1.0, 1.0, 0.3278, 0.0, 1.0, 1.0, 0.3278, 0.0, 1.0, 1.0, 0.3278, 0.0, 1.0, 1.0, 0.3278, 0.0, 1.0, 1.0, 0.3278, 0.0, 1.0, 1.0, 0.3278, 0.0, 1.0, 1.0, 0.3278, 0.0, 1.0, 1.0, 0.3278, 0.0, 1.0, 1.0, 0.3278, 0.0, 1.0, 1.0, 0.3278, 0.0, 1.0, 1.0, 0.3278, 0.0, 1.0, 1.0, 0.3278, 0.0, 1.0, 1.0, 0.3278, 0.0, 1.0, 1.0, 0.3278, 0.0, 1.0, 1.0, 0.3278, 0.0, 1.0, 1.0, 0.3278, 0.0, 1.0, 1.0, 0.3278, 0.0, 1.0, 1.0, 0.3278, 0.0, 1.0, 1.0, 0.3278, 0.0, 1.0, 1.0, 0.3278, 0.0, 1.0, 1.0, 0.3278, 0.0, 1.0, 1.0, 0.3278, 0.0, 1.0, 1.0, 0.3278, 0.0, 1.0, 1.0, 0.3278, 0.0, 1.0, 1.0, 0.3278, 0.0, 1.0, 1.0, 0.3278, 0.0, 1.0, 1.0, 0.3278, 0.0, 1.0, 1.0, 0.3278, 0.0, 1.0, 1.0, 0.3278, 0.0, 1.0, 1.0, 0.3278, 0.0, 1.0, 1.0, 0.3278, 0.0, 1.0, 1.0, 0.3278, 0.0, 1.0, 1.0, 0.3278, 0.0, 1.0, 1.0, 0.3278, 0.0, 1.0, 1.0, 0.3278, 0.0, 1.0, 1.0, 0.3278, 0.0, 1.0, 1.0, 0.3278, 0.0, 1.0, 1.0, 0.3278, 0.0, 1.0, 1.0, 0.3278, 0.0, 1.0, 1.0, 0.3278, 0.0, 1.0, 1.0, 0.3278, 0.0, 1.0, 1.0, 0.3278, 0.0, 1.0, 1.0, 0.3278, 0.0, 1.0, 1.0, 0.3278, 0.0, 1.0, 1.0, 0.3278, 0.0, 1.0, 1.0, 0.3278, 0.0, 1.0, 1.0, 0.3278, 0.0, 1.0, 1.0, 0.3278, 0.0, 1.0, 1.0, 0.3278, 0.0, 1.0, 1.0, 0.3278, 0.0, 1.0, 1.0, 0.3278, 0.0, 1.0, 1.0, 0.3278, 0.0, 1.0, 1.0, 0.3278, 0.0, 1.0, 1.0, 0.3278, 0.0, 1.0, 1.0, 0.3278, 0.0, 1.0, 1.0, 0.3278, 0.0, 1.0, 1.0, 0.3278, 0.0, 1.0, 1.0, 0.3278, 0.0, 1.0, 1.0, 0.3278, 0.0, 1.0, 1.0, 0.3278, 0.0, 1.0, 1.0, 0.3278, 0.0, 1.0, 1.0, 0.3278, 0.0, 1.0, 1.0, 0.3278, 0.0, 1.0, 1.0, 0.3278, 0.0, 1.0, 1.0, 0.3278, 0.0, 1.0, 1.0, 0.3278, 0.0, 1.0, 1.0, 0.3278, 0.0, 1.0, 1.0, 0.3278, 0.0, 1.0, 1.0, 0.3278, 0.0, 1.0, 1.0, 0.3278, 0.0, 1.0, 1.0, 0.3278, 0.0, 1.0, 1.0, 0.3278, 0.0, 1.0, 1.0, 0.3278, 0.0, 1.0, 1.0, 0.3278, 0.0, 1.0, 1.0, 0.3278, 0.0, 1.0, 1.0, 0.3278, 0.0, 1.0, 1.0, 0.3278, 0.0, 1.0, 1.0, 0.3278, 0.0, 1.0, 1.0, 0.3278, 0.0, 1.0, 1.0, 0.3278, 0.0, 1.0, 1.0, 0.3278, 0.0, 1.0, 1.0, 0.3278, 0.0, 1.0, 1.0, 0.3278, 0.0, 1.0, 1.0, 0.3278, 0.0, 1.0, 1.0, 0.3278, 0.0, 1.0, 1.0, 0.3278, 0.0, 1.0, 1.0, 0.3278, 0.0, 1.0, 1.0, 0.3278, 0.0, 1.0, 1.0, 0.3278, 0.0, 1.0, 1.0, 0.3278, 0.0, 1.0, 1.0, 0.3278, 0.0, 1.0, 1.0, 0.3278, 0.0, 1.0, 1.0, 0.3278, 0.0, 1.0, 1.0, 0.3278, 0.0, 1.0, 1.0, 0.3278, 0.0, 1.0, 1.0, 0.3278, 0.0, 1.0, 1.0, 0.3278, 0.0, 1.0, 1.0, 0.3278, 0.0, 1.0, 1.0, 0.3278, 0.0, 1.0, 1.0, 0.3278, 0.0, 1.0, 1.0, 0.3278, 0.0, 1.0, 1.0, 0.3278, 0.0, 1.0, 1.0, 0.3278, 0.0, 1.0, 1.0, 0.3278, 0.0, 1.0, 1.0, 0.3278, 0.0, 1.0, 1.0, 1.0, 1.0, 1.0, 1.0, 1.0, 1.0, 1.0, 1.0, 1.0, 1.0, 1.0, 1.0, 1.0, 1.0, 1.0, 1.0, 1.0, 1.0, 1.0, 1.0, 1.0, 1.0, 1.0, 1.0, 1.0, 1.0, 1.0, 1.0, 1.0, 1.0, 1.0, 1.0, 1.0, 1.0, 1.0, 1.0, 1.0, 1.0, 1.0, 1.0, 1.0, 1.0, 1.0, 1.0, 1.0, 1.0, 1.0, 1.0, 1.0, 1.0, 1.0, 1.0, 1.0, 1.0, 1.0, 1.0, 1.0, 1.0, 1.0, 1.0, 1.0, 1.0, 1.0, 1.0, 1.0, 1.0, 1.0, 1.0, 1.0, 1.0, 1.0, 1.0, 1.0, 1.0, 1.0, 1.0, 1.0, 1.0, 1.0, 1.0, 1.0, 1.0, 1.0, 1.0, 1.0, 1.0, 1.0, 1.0, 1.0, 1.0, 1.0, 1.0, 1.0, 1.0, 1.0, 1.0, 1.0, 1.0, 1.0, 1.0, 1.0, 1.0, 1.0, 1.0, 1.0, 1.0, 1.0, 1.0, 1.0, 1.0, 1.0, 1.0, 1.0, 1.0, 1.0, 1.0, 1.0, 1.0, 1.0, 1.0, 1.0, 1.0, 1.0, 1.0, 1.0, 1.0, 1.0, 1.0, 1.0, 1.0, 1.0, 1.0, 1.0, 1.0, 1.0, 1.0, 1.0, 1.0, 1.0, 1.0, 1.0, 1.0, 1.0, 1.0, 1.0, 1.0, 1.0, 1.0, 1.0, 1.0, 1.0, 1.0, 1.0, 1.0, 1.0, 1.0, 1.0, 1.0, 1.0, 1.0, 1.0, 1.0, 1.0, 1.0, 1.0, 1.0, 1.0, 1.0, 1.0, 1.0, 1.0, 1.0, 1.0, 1.0, 1.0, 1.0, 1.0, 1.0, 1.0, 1.0, 1.0, 1.0, 1.0, 1.0, 1.0, 1.0, 1.0, 1.0, 1.0, 1.0, 1.0, 1.0, 1.0, 1.0, 1.0, 1.0, 1.0, 1.0, 1.0, 1.0, 1.0, 1.0, 1.0, 1.0, 1.0, 1.0, 1.0, 1.0, 1.0, 1.0, 1.0, 1.0, 1.0, 1.0, 1.0, 1.0, 1.0, 1.0, 1.0, 1.0, 1.0, 1.0, 1.0, 1.0, 1.0, 1.0, 1.0, 1.0, 1.0, 1.0, 1.0, 1.0, 1.0, 1.0, 1.0, 1.0, 1.0, 1.0, 1.0, 1.0, 1.0, 1.0, 1.0, 1.0, 1.0, 1.0, 1.0, 1.0, 1.0, 1.0, 1.0, 1.0, 1.0, 1.0, 1.0, 1.0, 1.0, 1.0, 1.0, 1.0, 1.0, 1.0, 1.0, 1.0, 1.0, 1.0, 1.0, 1.0, 1.0, 1.0, 1.0, 1.0, 1.0, 1.0, 1.0, 1.0, 1.0, 1.0, 1.0, 1.0, 1.0, 1.0, 1.0, 1.0, 1.0, 1.0, 1.0, 1.0, 1.0, 1.0, 1.0, 1.0, 1.0, 1.0, 1.0, 1.0, 1.0, 1.0, 1.0, 1.0, 1.0, 1.0, 1.0, 1.0, 1.0, 1.0, 1.0, 1.0, 1.0, 1.0, 1.0, 1.0, 1.0, 1.0, 1.0, 1.0, 1.0, 1.0, 1.0, 1.0, 1.0, 1.0, 1.0, 1.0, 1.0, 1.0, 1.0, 1.0, 1.0, 1.0, 1.0, 1.0, 1.0, 1.0, 1.0, 1.0, 1.0, 1.0, 1.0, 1.0, 1.0, 1.0, 1.0, 1.0, 1.0, 1.0, 1.0, 1.0, 1.0, 1.0, 1.0, 1.0, 1.0, 1.0, 1.0, 1.0, 1.0, 1.0, 1.0, 1.0, 1.0, 1.0, 1.0, 1.0, 1.0, 1.0, 1.0, 0.3419, 0.3419, 0.3419, 1.0, 0.3419, 0.3419, 0.3419, 1.0, 0.3419, 0.3419, 0.3419, 1.0, 0.3419, 0.3419, 0.3419, 1.0, 1.0, 1.0, 1.0, 1.0, 1.0, 1.0, 1.0, 1.0, 1.0, 1.0, 1.0, 1.0, 1.0, 1.0, 1.0, 1.0, 1.0, 1.0, 1.0, 1.0, 1.0, 1.0, 1.0, 1.0, 1.0, 1.0, 1.0, 1.0, 1.0, 1.0, 1.0, 1.0, 1.0, 1.0, 1.0, 1.0, 1.0, 1.0, 1.0, 1.0, 1.0, 1.0, 1.0, 1.0, 1.0, 1.0, 1.0, 1.0, 1.0, 1.0, 1.0, 1.0, 1.0, 1.0, 1.0, 1.0, 1.0, 1.0, 1.0, 1.0, 1.0, 1.0, 1.0, 1.0, 1.0, 1.0, 1.0, 1.0, 1.0, 1.0, 1.0, 1.0, 1.0, 1.0, 1.0, 1.0, 1.0, 1.0, 1.0, 1.0, 1.0, 1.0, 1.0, 1.0, 1.0, 1.0, 1.0, 1.0, 1.0, 1.0, 1.0, 1.0, 1.0, 1.0, 1.0, 1.0, 1.0, 1.0, 1.0, 1.0, 1.0, 1.0, 1.0, 1.0, 1.0, 1.0, 1.0, 1.0, 1.0, 1.0, 1.0, 1.0, 0.08438, 0.2307, 0.5395, 1.0, 0.08438, 0.2307, 0.5395, 1.0, 0.08438, 0.2307, 0.5395, 1.0, 0.08438, 0.2307, 0.5395, 1.0, 1.0, 1.0, 1.0, 1.0, 1.0, 1.0, 1.0, 1.0, 1.0, 1.0, 1.0, 1.0, 1.0, 1.0, 1.0, 1.0, 1.0, 1.0, 1.0, 1.0, 1.0, 1.0, 1.0, 1.0, 1.0, 1.0, 1.0, 1.0, 1.0, 1.0, 1.0, 1.0, 1.0, 1.0, 1.0, 1.0, 1.0, 1.0, 1.0, 1.0, 1.0, 1.0, 1.0, 1.0, 1.0, 1.0, 1.0, 1.0, 1.0, 1.0, 1.0, 1.0, 1.0, 1.0, 1.0, 1.0, 1.0, 1.0, 1.0, 1.0, 1.0, 1.0, 1.0, 1.0, 1.0, 1.0, 1.0, 1.0, 1.0, 1.0, 1.0, 1.0, 1.0, 1.0, 1.0, 1.0, 1.0, 1.0, 1.0, 1.0, 1.0, 1.0, 1.0, 1.0, 1.0, 1.0, 1.0, 1.0, 1.0, 1.0, 1.0, 1.0, 1.0, 1.0, 1.0, 1.0, 1.0, 1.0, 1.0, 1.0, 1.0, 1.0, 1.0, 1.0, 1.0, 1.0, 1.0, 1.0, 1.0, 1.0, 1.0, 1.0, 1.0, 1.0, 1.0, 1.0, 1.0, 1.0, 1.0, 1.0, 1.0, 1.0, 1.0, 1.0, 1.0, 1.0, 1.0, 1.0, 1.0, 1.0, 1.0, 1.0, 1.0, 1.0, 1.0, 1.0, 1.0, 1.0, 1.0, 1.0, 1.0, 1.0, 1.0, 1.0, 1.0, 1.0, 1.0, 1.0, 1.0, 1.0, 1.0, 1.0, 1.0, 1.0, 1.0, 1.0, 1.0, 1.0, 1.0, 1.0, 0.08438, 0.2307, 0.5395, 1.0, 0.08438, 0.2307, 0.5395, 1.0, 0.08438, 0.2307, 0.5395, 1.0, 0.08438, 0.2307, 0.5395, 1.0, 1.0, 1.0, 1.0, 1.0, 1.0, 1.0, 1.0, 1.0, 1.0, 1.0, 1.0, 1.0, 1.0, 1.0, 1.0, 1.0, 1.0, 1.0, 1.0, 1.0, 1.0, 1.0, 1.0, 1.0, 1.0, 1.0, 1.0, 1.0, 1.0, 1.0, 1.0, 1.0, 1.0, 1.0, 1.0, 1.0, 1.0, 1.0, 1.0, 1.0, 1.0, 1.0, 1.0, 1.0, 1.0, 1.0, 1.0, 1.0, 1.0, 1.0, 1.0, 1.0, 1.0, 1.0, 1.0, 1.0, 1.0, 1.0, 1.0, 1.0, 1.0, 1.0, 1.0, 1.0, 0.3419, 0.3419, 0.3419, 1.0, 0.3419, 0.3419, 0.3419, 1.0, 0.3419, 0.3419, 0.3419, 1.0, 0.3419, 0.3419, 0.3419, 1.0, 0.3419, 0.3419, 0.3419, 1.0, 0.3419, 0.3419, 0.3419, 1.0, 0.3419, 0.3419, 0.3419, 1.0, 0.3419, 0.3419, 0.3419, 1.0, 0.3419, 0.3419, 0.3419, 1.0, 0.3419, 0.3419, 0.3419, 1.0, 0.3419, 0.3419, 0.3419, 1.0, 0.3419, 0.3419, 0.3419, 1.0, 0.3419, 0.3419, 0.3419, 1.0, 0.3419, 0.3419, 0.3419, 1.0, 0.3419, 0.3419, 0.3419, 1.0, 0.3419, 0.3419, 0.3419, 1.0, 0.3419, 0.3419, 0.3419, 1.0, 0.3419, 0.3419, 0.3419, 1.0, 0.3419, 0.3419, 0.3419, 1.0, 0.3419, 0.3419, 0.3419, 1.0, 0.3419, 0.3419, 0.3419, 1.0, 0.3419, 0.3419, 0.3419, 1.0, 0.3419, 0.3419, 0.3419, 1.0, 0.3419, 0.3419, 0.3419, 1.0, 0.3419, 0.3419, 0.3419, 1.0, 0.3419, 0.3419, 0.3419, 1.0, 0.3419, 0.3419, 0.3419, 1.0, 0.3419, 0.3419, 0.3419, 1.0, 0.3419, 0.3419, 0.3419, 1.0, 0.3419, 0.3419, 0.3419, 1.0, 0.3419, 0.3419, 0.3419, 1.0, 0.3419, 0.3419, 0.3419, 1.0, 0.3419, 0.3419, 0.3419, 1.0, 0.3419, 0.3419, 0.3419, 1.0, 0.3419, 0.3419, 0.3419, 1.0, 0.3419, 0.3419, 0.3419, 1.0, 0.3419, 0.3419, 0.3419, 1.0, 0.3419, 0.3419, 0.3419, 1.0, 0.3419, 0.3419, 0.3419, 1.0, 0.3419, 0.3419, 0.3419, 1.0, 0.3419, 0.3419, 0.3419, 1.0, 0.3419, 0.3419, 0.3419, 1.0, 0.3419, 0.3419, 0.3419, 1.0, 0.3419, 0.3419, 0.3419, 1.0, 0.3419, 0.3419, 0.3419, 1.0, 0.3419, 0.3419, 0.3419, 1.0, 0.3419, 0.3419, 0.3419, 1.0, 0.3419, 0.3419, 0.3419, 1.0, 0.3419, 0.3419, 0.3419, 1.0, 0.3419, 0.3419, 0.3419, 1.0, 0.3419, 0.3419, 0.3419, 1.0, 0.3419, 0.3419, 0.3419, 1.0, 0.3419, 0.3419, 0.3419, 1.0, 0.3419, 0.3419, 0.3419, 1.0, 0.3419, 0.3419, 0.3419, 1.0, 0.3419, 0.3419, 0.3419, 1.0, 0.3419, 0.3419, 0.3419, 1.0, 0.3419, 0.3419, 0.3419, 1.0, 0.3419, 0.3419, 0.3419, 1.0, 0.3419, 0.3419, 0.3419, 1.0, 0.3419, 0.3419, 0.3419, 1.0, 0.3419, 0.3419, 0.3419, 1.0, 0.3419, 0.3419, 0.3419, 1.0, 0.3419, 0.3419, 0.3419, 1.0, 0.3419, 0.3419, 0.3419, 1.0, 0.3419, 0.3419, 0.3419, 1.0, 0.3419, 0.3419, 0.3419, 1.0, 0.3419, 0.3419, 0.3419, 1.0, 0.3419, 0.3419, 0.3419, 1.0, 0.3419, 0.3419, 0.3419, 1.0, 0.3419, 0.3419, 0.3419, 1.0, 0.3419, 0.3419, 0.3419, 1.0, 0.3419, 0.3419, 0.3419, 1.0, 0.3419, 0.3419, 0.3419, 1.0, 0.3419, 0.3419, 0.3419, 1.0, 0.3419, 0.3419, 0.3419, 1.0, 0.3419, 0.3419, 0.3419, 1.0, 0.3419, 0.3419, 0.3419, 1.0, 0.3419, 0.3419, 0.3419, 1.0, 0.3419, 0.3419, 0.3419, 1.0, 0.3419, 0.3419, 0.3419, 1.0, 0.3419, 0.3419, 0.3419, 1.0, 0.3419, 0.3419, 0.3419, 1.0, 0.3419, 0.3419, 0.3419, 1.0, 0.3419, 0.3419, 0.3419, 1.0, 0.3419, 0.3419, 0.3419, 1.0, 0.3419, 0.3419, 0.3419, 1.0, 0.3419, 0.3419, 0.3419, 1.0, 0.3419, 0.3419, 0.3419, 1.0, 0.3419, 0.3419, 0.3419, 1.0, 0.3419, 0.3419, 0.3419, 1.0, 0.3419, 0.3419, 0.3419, 1.0, 0.3419, 0.3419, 0.3419, 1.0, 0.3419, 0.3419, 0.3419, 1.0, 0.3419, 0.3419, 0.3419, 1.0, 0.3419, 0.3419, 0.3419, 1.0, 0.3419, 0.3419, 0.3419, 1.0, 0.3419, 0.3419, 0.3419, 1.0, 0.3419, 0.3419, 0.3419, 1.0, 0.3419, 0.3419, 0.3419, 1.0, 0.3419, 0.3419, 0.3419, 1.0, 0.3419, 0.3419, 0.3419, 1.0, 0.3419, 0.3419, 0.3419, 1.0, 0.3419, 0.3419, 0.3419, 1.0, 0.3419, 0.3419, 0.3419, 1.0, 0.3419, 0.3419, 0.3419, 1.0, 0.3419, 0.3419, 0.3419, 1.0, 0.3419, 0.3419, 0.3419, 1.0, 0.3419, 0.3419, 0.3419, 1.0, 0.3419, 0.3419, 0.3419, 1.0, 0.3419, 0.3419, 0.3419, 1.0, 0.3419, 0.3419, 0.3419, 1.0, 0.3419, 0.3419, 0.3419, 1.0, 0.3419, 0.3419, 0.3419, 1.0, 0.3419, 0.3419, 0.3419, 1.0, 0.3419, 0.3419, 0.3419, 1.0, 0.3419, 0.3419, 0.3419, 1.0, 0.3419, 0.3419, 0.3419, 1.0, 0.3419, 0.3419, 0.3419, 1.0, 0.3419, 0.3419, 0.3419, 1.0, 0.3419, 0.3419, 0.3419, 1.0, 0.3419, 0.3419, 0.3419, 1.0, 0.3419, 0.3419, 0.3419, 1.0, 0.3419, 0.3419, 0.3419, 1.0, 0.3419, 0.3419, 0.3419, 1.0, 0.3419, 0.3419, 0.3419, 1.0, 0.3419, 0.3419, 0.3419, 1.0, 0.3419, 0.3419, 0.3419, 1.0, 0.3419, 0.3419, 0.3419, 1.0, 0.3419, 0.3419, 0.3419, 1.0, 0.3419, 0.3419, 0.3419, 1.0, 0.3419, 0.3419, 0.3419, 1.0, 0.3419, 0.3419, 0.3419, 1.0, 0.3419, 0.3419, 0.3419, 1.0, 0.3419, 0.3419, 0.3419, 1.0, 0.3419, 0.3419, 0.3419, 1.0, 0.3419, 0.3419, 0.3419, 1.0, 0.3419, 0.3419, 0.3419, 1.0, 0.3419, 0.3419, 0.3419, 1.0, 0.3419, 0.3419, 0.3419, 1.0, 0.3419, 0.3419, 0.3419, 1.0, 0.3419, 0.3419, 0.3419, 1.0, 0.3419, 0.3419, 0.3419, 1.0, 0.3419, 0.3419, 0.3419, 1.0, 0.3419, 0.3419, 0.3419, 1.0, 0.3419, 0.3419, 0.3419, 1.0, 0.3419, 0.3419, 0.3419, 1.0, 0.3419, 0.3419, 0.3419, 1.0, 0.3419, 0.3419, 0.3419, 1.0, 0.3419, 0.3419, 0.3419, 1.0, 0.3419, 0.3419, 0.3419, 1.0, 0.3419, 0.3419, 0.3419, 1.0, 0.3419, 0.3419, 0.3419, 1.0, 0.3419, 0.3419, 0.3419, 1.0, 0.3419, 0.3419, 0.3419, 1.0, 0.3419, 0.3419, 0.3419, 1.0, 0.3419, 0.3419, 0.3419, 1.0, 0.3419, 0.3419, 0.3419, 1.0, 0.3419, 0.3419, 0.3419, 1.0, 0.3419, 0.3419, 0.3419, 1.0, 0.3419, 0.3419, 0.3419, 1.0, 0.3419, 0.3419, 0.3419, 1.0, 0.3419, 0.3419, 0.3419, 1.0, 0.3419, 0.3419, 0.3419, 1.0, 0.3419, 0.3419, 0.3419, 1.0, 0.3419, 0.3419, 0.3419, 1.0, 0.3419, 0.3419, 0.3419, 1.0, 0.3419, 0.3419, 0.3419, 1.0, 0.3419, 0.3419, 0.3419, 1.0, 0.3419, 0.3419, 0.3419, 1.0, 0.3419, 0.3419, 0.3419, 1.0, 0.3419, 0.3419, 0.3419, 1.0, 0.3419, 0.3419, 0.3419, 1.0, 0.3419, 0.3419, 0.3419, 1.0, 0.3419, 0.3419, 0.3419, 1.0, 0.3419, 0.3419, 0.3419, 1.0, 0.3419, 0.3419, 0.3419, 1.0, 0.3419, 0.3419, 0.3419, 1.0, 0.3419, 0.3419, 0.3419, 1.0, 0.3419, 0.3419, 0.3419, 1.0, 0.3419, 0.3419, 0.3419, 1.0, 0.3419, 0.3419, 0.3419, 1.0, 0.3419, 0.3419, 0.3419, 1.0, 0.3419, 0.3419, 0.3419, 1.0, 0.3419, 0.3419, 0.3419, 1.0, 0.3419, 0.3419, 0.3419, 1.0, 0.3419, 0.3419, 0.3419, 1.0, 0.3419, 0.3419, 0.3419, 1.0, 0.3419, 0.3419, 0.3419, 1.0, 0.3419, 0.3419, 0.3419, 1.0, 0.3419, 0.3419, 0.3419, 1.0, 0.3419, 0.3419, 0.3419, 1.0, 0.3419, 0.3419, 0.3419, 1.0, 0.3419, 0.3419, 0.3419, 1.0, 0.3419, 0.3419, 0.3419, 1.0, 0.3419, 0.3419, 0.3419, 1.0, 0.3419, 0.3419, 0.3419, 1.0, 0.3419, 0.3419, 0.3419, 1.0, 0.3419, 0.3419, 0.3419, 1.0, 0.3419, 0.3419, 0.3419, 1.0, 0.3419, 0.3419, 0.3419, 1.0, 0.3419, 0.3419, 0.3419, 1.0, 0.3419, 0.3419, 0.3419, 1.0, 0.3419, 0.3419, 0.3419, 1.0, 0.3419, 0.3419, 0.3419, 1.0, 0.3419, 0.3419, 0.3419, 1.0, 0.3419, 0.3419, 0.3419, 1.0, 0.3419, 0.3419, 0.3419, 1.0, 0.3419, 0.3419, 0.3419, 1.0, 0.3419, 0.3419, 0.3419, 1.0, 0.3419, 0.3419, 0.3419, 1.0, 0.3419, 0.3419, 0.3419, 1.0, 0.3419, 0.3419, 0.3419, 1.0, 0.3419, 0.3419, 0.3419, 1.0, 0.3419, 0.3419, 0.3419, 1.0, 0.3419, 0.3419, 0.3419, 1.0, 0.3419, 0.3419, 0.3419, 1.0, 0.3419, 0.3419, 0.3419, 1.0, 0.3419, 0.3419, 0.3419, 1.0, 0.3419, 0.3419, 0.3419, 1.0, 0.3419, 0.3419, 0.3419, 1.0, 0.3419, 0.3419, 0.3419, 1.0, 0.3419, 0.3419, 0.3419, 1.0, 0.3419, 0.3419, 0.3419, 1.0, 0.3419, 0.3419, 0.3419, 1.0, 0.3419, 0.3419, 0.3419, 1.0, 0.3419, 0.3419, 0.3419, 1.0, 0.3419, 0.3419, 0.3419, 1.0, 0.3419, 0.3419, 0.3419, 1.0, 0.3419, 0.3419, 0.3419, 1.0, 0.3419, 0.3419, 0.3419, 1.0, 0.3419, 0.3419, 0.3419, 1.0, 0.3419, 0.3419, 0.3419, 1.0, 0.3419, 0.3419, 0.3419, 1.0, 0.3419, 0.3419, 0.3419, 1.0, 0.3419, 0.3419, 0.3419, 1.0, 1.0, 1.0, 1.0, 1.0, 1.0, 1.0, 1.0, 1.0, 1.0, 1.0, 1.0, 1.0, 1.0, 1.0, 1.0, 1.0, 1.0, 0.003677, 0.003677, 1.0, 1.0, 0.003677, 0.003677, 1.0, 1.0, 0.003677, 0.003677, 1.0, 1.0, 0.003677, 0.003677, 1.0, 1.0, 1.0, 1.0, 1.0, 1.0, 1.0, 1.0, 1.0, 1.0, 1.0, 1.0, 1.0, 1.0, 1.0, 1.0, 1.0])
me_merged_cube_newuvs_3.materials.append(mat_merged_cube_newuvs_3)
me_merged_cube_newuvs_3.use_remesh_fix_poles = True
me_merged_cube_newuvs_3.use_remesh_preserve_attributes = False
me_merged_cube_newuvs_3.update()
me_merged_cube_newuvs_3.normals_split_custom_set([tuple(v) for v in zip(*[iter([0.0, -1.0, 0.0, 0.0, -1.0, 0.0, 0.0, -1.0, 0.0, 0.0, -1.0, 0.0, 0.0, 1.0, 0.0, 0.0, 1.0, 0.0, 0.0, 1.0, 0.0, 0.0, 1.0, 0.0, -1.483e-06, 1.0, 0.0, -1.483e-06, 1.0, 0.0, -1.483e-06, 1.0, 0.0, -1.483e-06, 1.0, 0.0, 1.0, 4.202e-07, 0.0, 1.0, 4.202e-07, 0.0, 1.0, 4.202e-07, 0.0, 1.0, 4.202e-07, 0.0, 1.0, 0.0, 0.0, 1.0, 0.0, 0.0, 1.0, 0.0, 0.0, 1.0, 0.0, 0.0, -1.0, 0.0, 0.0, -1.0, 0.0, 0.0, -1.0, 0.0, 0.0, -1.0, 0.0, 0.0, 0.0, -1.0, 0.0, 0.0, -1.0, 0.0, 0.0, -1.0, 0.0, 0.0, -1.0, 0.0, -1.0, -3.735e-07, 0.0, -1.0, -3.735e-07, 0.0, -1.0, -3.735e-07, 0.0, -1.0, -3.735e-07, 0.0, 0.0, -1.0, 0.0, 0.0, -1.0, 0.0, 0.0, -1.0, 0.0, 0.0, -1.0, 0.0, -1.0, 0.0, 0.0, -1.0, 0.0, 0.0, -1.0, 0.0, 0.0, -1.0, 0.0, 0.0, 1.0, 3.735e-07, 0.0, 1.0, 3.735e-07, 0.0, 1.0, 3.735e-07, 0.0, 1.0, 3.735e-07, 0.0, 0.0, -1.0, 0.0, 0.0, -1.0, 0.0, 0.0, -1.0, 0.0, 0.0, -1.0, 0.0, 0.0, 0.0, -1.0, 0.0, 0.0, -1.0, 0.0, 0.0, -1.0, 0.0, 0.0, -1.0, -1.0, 0.0, 0.0, -1.0, 0.0, 0.0, -1.0, 0.0, 0.0, -1.0, 0.0, 0.0, 1.0, 1.12e-06, 0.0, 1.0, 1.12e-06, 0.0, 1.0, 1.12e-06, 0.0, 1.0, 1.12e-06, 0.0, 0.0, 0.0, 1.0, 0.0, 0.0, 1.0, 0.0, 0.0, 1.0, 0.0, 0.0, 1.0, 0.0, -1.0, 0.0, 0.0, -1.0, 0.0, 0.0, -1.0, 0.0, 0.0, -1.0, 0.0, 0.0, 0.0, -1.0, 0.0, 0.0, -1.0, 0.0, 0.0, -1.0, 0.0, 0.0, -1.0, 1.0, 0.0, 0.0, 1.0, 0.0, 0.0, 1.0, 0.0, 0.0, 1.0, 0.0, 0.0, -1.0, -6.393e-08, 8.838e-06, -1.0, -6.393e-08, 8.838e-06, -1.0, -6.393e-08, 8.838e-06, -1.0, -6.393e-08, 8.838e-06, -1.636e-06, 2.949e-07, 1.0, -1.636e-06, 2.949e-07, 1.0, -1.636e-06, 2.949e-07, 1.0, -1.636e-06, 2.949e-07, 1.0, 2.316e-07, -1.0, 0.0, 2.316e-07, -1.0, 0.0, 2.316e-07, -1.0, 0.0, 2.316e-07, -1.0, 0.0, -4.632e-07, 1.0, 0.0, -4.632e-07, 1.0, 0.0, -4.632e-07, 1.0, 0.0, -4.632e-07, 1.0, 0.0, 0.0, 1.0, -2.376e-05, 0.0, 1.0, -2.376e-05, 0.0, 1.0, -2.376e-05, 0.0, 1.0, -2.376e-05, 1.0, 0.0, 2.357e-05, 1.0, 0.0, 2.357e-05, 1.0, 0.0, 2.357e-05, 1.0, 0.0, 2.357e-05, -1.0, 6.393e-07, 1.08e-05, -1.0, 6.393e-07, 1.08e-05, -1.0, 6.393e-07, 1.08e-05, -1.0, 6.393e-07, 1.08e-05, -2.316e-07, 1.0, -1.006e-05, -2.316e-07, 1.0, -1.006e-05, -2.316e-07, 1.0, -1.006e-05, -2.316e-07, 1.0, -1.006e-05, 0.0, 0.0, 1.0, 0.0, 0.0, 1.0, 0.0, 0.0, 1.0, 0.0, 0.0, 1.0, -1.114e-06, 1.001e-06, 1.0, -1.114e-06, 1.001e-06, 1.0, -1.114e-06, 1.001e-06, 1.0, -1.114e-06, 1.001e-06, 1.0, 1.0, 0.0, 0.0, 1.0, 0.0, 0.0, 1.0, 0.0, 0.0, 1.0, 0.0, 0.0, -2.193e-06, 5.316e-07, 1.0, -2.193e-06, 5.316e-07, 1.0, -2.193e-06, 5.316e-07, 1.0, -2.193e-06, 5.316e-07, 1.0, -5.791e-07, 1.0, 7.632e-06, -5.791e-07, 1.0, 7.632e-06, -5.791e-07, 1.0, 7.632e-06, -5.791e-07, 1.0, 7.632e-06, -1.0, -3.836e-07, 7.856e-06, -1.0, -3.836e-07, 7.856e-06, -1.0, -3.836e-07, 7.856e-06, -1.0, -3.836e-07, 7.856e-06, 6.949e-07, -1.0, -7.632e-06, 6.949e-07, -1.0, -7.632e-06, 6.949e-07, -1.0, -7.632e-06, 6.949e-07, -1.0, -7.632e-06, -1.0, -1.062e-07, 0.0, -1.0, -1.062e-07, 0.0, -1.0, -1.062e-07, 0.0, -1.0, -1.062e-07, 0.0, -1.794e-06, 6.053e-07, 1.0, -1.794e-06, 6.053e-07, 1.0, -1.794e-06, 6.053e-07, 1.0, -1.794e-06, 6.053e-07, 1.0, 1.0, -6.393e-07, -8.838e-06, 1.0, -6.393e-07, -8.838e-06, 1.0, -6.393e-07, -8.838e-06, 1.0, -6.393e-07, -8.838e-06, 1.0, 0.0, 4.91e-06, 1.0, 0.0, 4.91e-06, 1.0, 0.0, 4.91e-06, 1.0, 0.0, 4.91e-06, 0.0, 1.0, -1.526e-05, 0.0, 1.0, -1.526e-05, 0.0, 1.0, -1.526e-05, 0.0, 1.0, -1.526e-05, -9.264e-07, -1.0, -1.526e-05, -9.264e-07, -1.0, -1.526e-05, -9.264e-07, -1.0, -1.526e-05, -9.264e-07, -1.0, -1.526e-05, -1.796e-06, 6.092e-07, 1.0, -1.796e-06, 6.092e-07, 1.0, -1.796e-06, 6.092e-07, 1.0, -1.796e-06, 6.092e-07, 1.0, -1.0, -6.393e-07, 1.964e-05, -1.0, -6.393e-07, 1.964e-05, -1.0, -6.393e-07, 1.964e-05, -1.0, -6.393e-07, 1.964e-05, -4.049e-11, -1.0, 3.053e-05, -4.049e-11, -1.0, 3.053e-05, -4.049e-11, -1.0, 3.053e-05, -4.049e-11, -1.0, 3.053e-05, 1.0, 1.406e-06, -1.768e-05, 1.0, 1.406e-06, -1.768e-05, 1.0, 1.406e-06, -1.768e-05, 1.0, 1.406e-06, -1.768e-05, -2.317e-07, 1.0, -3.053e-05, -2.317e-07, 1.0, -3.053e-05, -2.295e-07, 1.0, -3.025e-05, -1.158e-07, 1.0, -1.526e-05, -2.689e-06, 6.325e-07, 1.0, -2.689e-06, 6.325e-07, 1.0, -2.689e-06, 6.325e-07, 1.0, -2.689e-06, 6.325e-07, 1.0, -1.158e-07, 1.0, -1.526e-05, -2.295e-07, 1.0, -3.025e-05, 0.0, 1.0, 0.0, 1.0, 1.79e-06, 3.928e-06, 1.0, 1.79e-06, 3.928e-06, 1.0, 1.79e-06, 3.928e-06, 1.0, 1.79e-06, 3.928e-06, -4.632e-07, -1.0, 0.0, -3.485e-07, -1.0, -1.512e-05, -4.053e-07, -1.0, -7.632e-06, -1.0, -4.475e-07, 2.946e-05, -1.0, -2.877e-07, 1.768e-05, -1.0, -2.877e-07, 1.768e-05, -1.0, -4.475e-07, 2.946e-05, -1.0, -2.877e-07, 1.768e-05, -1.0, -1.279e-07, 5.892e-06, -1.0, -1.279e-07, 5.892e-06, -1.0, -2.877e-07, 1.768e-05, -4.053e-07, -1.0, -7.632e-06, -3.485e-07, -1.0, -1.512e-05, -3.474e-07, -1.0, -1.526e-05, -3.474e-07, -1.0, -1.526e-05, -1.42e-05, 3.998e-06, 1.0, -7.906e-09, 4.063e-06, 1.0, -8.837e-12, 3.326e-06, 1.0, -0.9355, 0.3533, -4.738e-06, -0.9355, 0.3533, -4.738e-06, -0.9355, 0.3533, -1.895e-05, -0.9355, 0.3533, -1.895e-05, -0.9355, 0.3533, 9.475e-06, -0.9355, 0.3533, 9.475e-06, -0.9355, 0.3533, -4.738e-06, -0.9355, 0.3533, -4.738e-06, -1.992e-09, -4.355e-06, -1.0, 1.705e-05, -4.349e-06, -1.0, 2.131e-11, -4.285e-06, -1.0, -0.976, 0.2179, 1.422e-07, -0.976, 0.2179, 1.395e-06, -0.9762, 0.217, 0.0, -0.9762, 0.217, 0.0, -0.976, 0.2179, 1.395e-06, -0.976, 0.2179, 2.648e-06, -0.9762, 0.217, 0.0, -0.9762, 0.217, 0.0, -1.455e-05, 4.679e-06, 1.0, -1.455e-05, 4.679e-06, 1.0, -7.906e-09, 4.063e-06, 1.0, -1.42e-05, 3.998e-06, 1.0, -1.635e-05, 5.907e-06, -1.0, -1.635e-05, 5.907e-06, -1.0, -1.635e-05, 5.907e-06, -1.0, -1.635e-05, 5.907e-06, -1.0, 0.9804, -0.1972, 5.321e-06, 0.9804, -0.1972, 2.661e-06, 0.9804, -0.1972, 2.661e-06, 0.9804, -0.1972, 5.321e-06, 0.9804, -0.1972, 2.661e-06, 0.9804, -0.1972, 0.0, 0.9804, -0.1972, 0.0, 0.9804, -0.1972, 2.661e-06, 1.539e-05, -5.419e-06, 1.0, 1.539e-05, -5.419e-06, 1.0, 1.539e-05, -5.419e-06, 1.0, 1.539e-05, -5.419e-06, 1.0, 1.683e-05, -4.414e-06, -1.0, 1.683e-05, -4.414e-06, -1.0, 1.705e-05, -4.349e-06, -1.0, -1.992e-09, -4.355e-06, -1.0, -0.9758, 0.2188, 2.844e-07, -0.9758, 0.2188, 2.79e-06, -0.976, 0.2179, 1.395e-06, -0.976, 0.2179, 1.422e-07, -0.9758, 0.2188, 2.79e-06, -0.9758, 0.2188, 5.296e-06, -0.976, 0.2179, 2.648e-06, -0.976, 0.2179, 1.395e-06, -0.2082, -0.9781, -1.082e-05, -0.2082, -0.9781, -1.082e-05, -0.2083, -0.9781, -4.326e-05, -0.2083, -0.9781, -4.326e-05, 1.452e-05, 4.679e-06, 1.0, 1.419e-05, 3.998e-06, 1.0, -7.906e-09, 4.063e-06, 1.0, 1.452e-05, 4.679e-06, 1.0, -0.2082, -0.9781, 2.163e-05, -0.2082, -0.9781, 2.163e-05, -0.2082, -0.9781, -1.082e-05, -0.2082, -0.9781, -1.082e-05, 0.976, 0.2179, -6.08e-12, 0.9762, 0.217, 1.534e-11, 0.9762, 0.217, -5.298e-06, 0.976, 0.2179, -2.649e-06, -0.6948, 0.7192, 1.745e-05, -0.6948, 0.7192, 1.745e-05, -0.6948, 0.7192, -1.745e-05, -0.6948, 0.7192, -1.745e-05, -0.6948, -0.7192, -3.276e-06, -0.6948, -0.7192, 1.09e-05, -0.6948, -0.7192, 1.09e-05, -0.6948, -0.7192, -3.275e-06, -0.6948, 0.7192, -1.745e-05, -0.6948, 0.7192, -1.745e-05, -0.6948, 0.7192, -5.236e-05, -0.6948, 0.7192, -5.236e-05, 0.6948, 0.7192, -1.066e-05, 0.6948, 0.7192, -5.236e-05, 0.6948, 0.7192, -5.236e-05, 0.6948, 0.7192, -1.065e-05, -1.54e-05, -5.42e-06, 1.0, -1.54e-05, -5.42e-06, 1.0, -1.54e-05, -5.42e-06, 1.0, -1.54e-05, -5.42e-06, 1.0, -0.6948, -0.7192, -1.745e-05, -0.6948, -0.7192, -3.276e-06, -0.6948, -0.7192, -3.275e-06, -0.6948, -0.7192, -1.745e-05, 0.9355, 0.3533, 1.895e-05, 0.9355, 0.3533, 1.094e-10, 0.9355, 0.3533, 2.623e-10, 0.9355, 0.3533, 1.895e-05, 0.9355, 0.3533, 1.094e-10, 0.9355, 0.3533, -1.895e-05, 0.9355, 0.3533, -1.895e-05, 0.9355, 0.3533, 2.623e-10, 0.6948, 0.7192, 3.105e-05, 0.6948, 0.7192, -1.066e-05, 0.6948, 0.7192, -1.065e-05, 0.6948, 0.7192, 3.105e-05, 1.639e-05, 5.907e-06, -1.0, 1.639e-05, 5.907e-06, -1.0, 1.639e-05, 5.907e-06, -1.0, 1.639e-05, 5.907e-06, -1.0, -0.9355, -0.3533, -7.375e-07, -0.9355, -0.3533, -4.487e-12, -0.9355, -0.3533, -1.339e-12, -0.9355, -0.3533, -7.375e-07, -0.9355, -0.3533, -4.487e-12, -0.9355, -0.3533, 7.375e-07, -0.9355, -0.3533, 7.375e-07, -0.9355, -0.3533, -1.339e-12, 0.9758, 0.2188, 0.0, 0.976, 0.2179, -6.08e-12, 0.976, 0.2179, -2.649e-06, 0.9758, 0.2188, 0.0, 0.976, 0.2179, 2.649e-06, 0.9762, 0.217, 5.298e-06, 0.9762, 0.217, 1.534e-11, 0.976, 0.2179, -6.08e-12, 0.9758, 0.2188, 0.0, 0.976, 0.2179, 2.649e-06, 0.976, 0.2179, -6.08e-12, 0.9758, 0.2188, 0.0, -1.684e-05, -4.414e-06, -1.0, -1.992e-09, -4.355e-06, -1.0, -1.706e-05, -4.349e-06, -1.0, -1.684e-05, -4.414e-06, -1.0, 0.2082, -0.9781, 3.442e-05, 0.2082, -0.9781, -9.89e-06, 0.2082, -0.9781, -9.891e-06, 0.2082, -0.9781, 3.442e-05, -1.992e-09, -4.355e-06, -1.0, 2.131e-11, -4.285e-06, -1.0, -1.706e-05, -4.349e-06, -1.0, -0.9804, -0.1972, 1.074e-10, -0.9804, -0.1972, 9.496e-11, -0.9804, -0.1972, -5.321e-06, -0.9804, -0.1972, -5.321e-06, -0.9804, -0.1972, 5.321e-06, -0.9804, -0.1972, 5.321e-06, -0.9804, -0.1972, 9.496e-11, -0.9804, -0.1972, 1.074e-10, 0.6948, -0.7192, 3.59e-10, 0.6948, -0.7192, -5.501e-10, 0.6948, -0.7192, -3.491e-05, 0.6948, -0.7192, -3.491e-05, 0.9355, -0.3533, 5.674e-11, 0.9355, -0.3533, 1.621e-11, 0.9355, -0.3533, -9.475e-06, 0.9355, -0.3533, -9.475e-06, 0.6948, -0.7192, 3.491e-05, 0.6948, -0.7192, 3.491e-05, 0.6948, -0.7192, -5.501e-10, 0.6948, -0.7192, 3.59e-10, 0.2082, -0.9781, -9.89e-06, 0.2083, -0.9781, -5.42e-05, 0.2083, -0.9781, -5.42e-05, 0.2082, -0.9781, -9.891e-06, 1.419e-05, 3.998e-06, 1.0, -8.837e-12, 3.326e-06, 1.0, -7.906e-09, 4.063e-06, 1.0, 0.9355, -0.3533, 9.475e-06, 0.9355, -0.3533, 9.475e-06, 0.9355, -0.3533, 1.621e-11, 0.9355, -0.3533, 5.674e-11, 0.0, 1.0, 0.0, 0.0, 1.0, 0.0, 0.0, 1.0, 0.0, 0.0, 1.0, 0.0, 0.0, 1.0, 0.0, 0.0, 1.0, 0.0, 0.0, 1.0, 0.0, 0.0, 1.0, 0.0, 0.0, 1.0, 0.0, 0.0, 1.0, 0.0, 0.0, 1.0, 0.0, 0.0, 1.0, 0.0, 0.0, 1.0, 0.0, 0.0, 1.0, 0.0, 0.0, 1.0, 0.0, 0.0, 1.0, 0.0, -1.0, 0.0, 0.0, -1.0, 0.0, 0.0, -1.0, 0.0, 0.0, -1.0, 0.0, 0.0, 1.0, 0.0, 0.0, 1.0, 0.0, 0.0, 1.0, 0.0, 0.0, 1.0, 0.0, 0.0, 1.0, 0.0, 0.0, 1.0, 0.0, 0.0, 1.0, 0.0, 0.0, 1.0, 0.0, 0.0, 0.0, 0.0, -1.0, 0.0, 0.0, -1.0, 0.0, 0.0, -1.0, 0.0, 0.0, -1.0, 0.0, 0.0, -1.0, 0.0, 0.0, -1.0, 0.0, 0.0, -1.0, 0.0, 0.0, -1.0, -1.0, 0.0, 0.0, -1.0, 0.0, 0.0, -1.0, 0.0, 0.0, -1.0, 0.0, 0.0, 0.0, 0.0, 1.0, 0.0, 0.0, 1.0, 0.0, 0.0, 1.0, 0.0, 0.0, 1.0, 0.0, -1.0, 0.0, 0.0, -1.0, 0.0, 0.0, -1.0, 0.0, 0.0, -1.0, 0.0, 0.0, -1.0, 0.0, 0.0, -1.0, 0.0, 0.0, -1.0, 0.0, 0.0, -1.0, 0.0, 0.0, -1.0, 0.0, 0.0, -1.0, 0.0, 0.0, -1.0, 0.0, 0.0, -1.0, 0.0, 0.0, -1.0, 0.0, 0.0, -1.0, 0.0, 0.0, -1.0, 0.0, 0.0, -1.0, 0.0, 1.857e-05, -1.058e-05, 1.0, 1.857e-05, -1.058e-05, 1.0, 1.857e-05, -1.058e-05, 1.0, 1.857e-05, -1.058e-05, 1.0, -1.0, 0.0, 0.0, -1.0, 0.0, 0.0, -1.0, 0.0, 0.0, -1.0, 0.0, 0.0, -1.0, 0.0, 0.0, -1.0, 0.0, 0.0, -1.0, 0.0, 0.0, -1.0, 0.0, 0.0, -1.483e-06, 1.0, 0.0, -1.483e-06, 1.0, 0.0, -1.483e-06, 1.0, 0.0, -1.483e-06, 1.0, 0.0, 8.255e-09, 0.0, 1.0, 8.255e-09, 0.0, 1.0, 8.255e-09, 0.0, 1.0, 8.255e-09, 0.0, 1.0, 1.0, 3.733e-07, 0.0, 1.0, 3.733e-07, 0.0, 1.0, 3.733e-07, 0.0, 1.0, 3.733e-07, 0.0, -1.0, -4.435e-07, 0.0, -1.0, -4.435e-07, 0.0, -1.0, -4.435e-07, 0.0, -1.0, -4.435e-07, 0.0, -1.483e-06, 1.0, 0.0, -1.483e-06, 1.0, 0.0, -1.483e-06, 1.0, 0.0, -1.483e-06, 1.0, 0.0, -8.868e-07, 0.01999, -0.9998, 2.527e-06, 0.001582, -1.0, 2.564e-07, 0.001726, -1.0, 8.534e-07, 0.01999, -0.9998, 1.0, 5.602e-07, 0.0, 1.0, 5.602e-07, 0.0, 1.0, 5.602e-07, 0.0, 1.0, 5.602e-07, 0.0, 0.0, -1.0, 0.0, 0.0, -1.0, 0.0, 0.0, -1.0, 0.0, 0.0, -1.0, 0.0, -1.0, -7.47e-07, 0.0, -1.0, -7.47e-07, 0.0, -1.0, -7.47e-07, 0.0, -1.0, -7.47e-07, 0.0, -7.635e-06, -5.344e-06, 1.0, -7.635e-06, -5.344e-06, 1.0, -7.635e-06, -5.344e-06, 1.0, -7.635e-06, -5.344e-06, 1.0, -1.483e-06, 1.0, 0.0, -1.483e-06, 1.0, 0.0, -1.483e-06, 1.0, 0.0, -1.483e-06, 1.0, 0.0, 0.0, -1.0, 0.0, 0.0, -1.0, 0.0, 0.0, -1.0, 0.0, 0.0, -1.0, 0.0, 8.255e-09, 0.0, 1.0, 8.255e-09, 0.0, 1.0, 8.255e-09, 0.0, 1.0, 8.255e-09, 0.0, 1.0, 0.0, 1.0, 0.0, 0.0, 1.0, 0.0, 0.0, 1.0, 0.0, 0.0, 1.0, 0.0, -1.483e-06, 1.0, 0.0, -1.483e-06, 1.0, 0.0, -1.483e-06, 1.0, 0.0, -1.483e-06, 1.0, 0.0, 1.0, 7.47e-07, 0.0, 1.0, 7.47e-07, 0.0, 1.0, 7.47e-07, 0.0, 1.0, 7.47e-07, 0.0, 0.0, -1.0, 0.0, 0.0, -1.0, 0.0, 0.0, -1.0, 0.0, 0.0, -1.0, 0.0, -1.483e-06, 1.0, 0.0, -1.483e-06, 1.0, 0.0, -1.483e-06, 1.0, 0.0, -1.483e-06, 1.0, 0.0, -1.483e-06, 1.0, 0.0, -1.483e-06, 1.0, 0.0, -1.483e-06, 1.0, 0.0, -1.483e-06, 1.0, 0.0, -1.0, 0.0, 0.0, -1.0, 0.0, 0.0, -1.0, 0.0, 0.0, -1.0, 0.0, 0.0, 0.0, -1.0, 0.0, 0.0, -1.0, 0.0, 0.0, -1.0, 0.0, 0.0, -1.0, 0.0, 8.255e-09, 0.0, 1.0, 8.255e-09, 0.0, 1.0, 8.255e-09, 0.0, 1.0, 8.255e-09, 0.0, 1.0, 8.255e-09, 0.0, 1.0, 8.255e-09, 0.0, 1.0, 8.255e-09, 0.0, 1.0, 8.255e-09, 0.0, 1.0, -7.092e-05, -0.0001704, 1.0, -7.092e-05, -0.0001704, 1.0, -7.092e-05, -0.0001704, 1.0, -7.092e-05, -0.0001704, 1.0, 0.0, -1.0, 0.0, 0.0, -1.0, 0.0, 0.0, -1.0, 0.0, 0.0, -1.0, 0.0, 1.0, 4.668e-07, 0.0, 1.0, 4.668e-07, 0.0, 1.0, 4.668e-07, 0.0, 1.0, 4.668e-07, 0.0, -1.483e-06, 1.0, 0.0, -1.483e-06, 1.0, 0.0, -1.483e-06, 1.0, 0.0, -1.483e-06, 1.0, 0.0, -1.0, -4.668e-07, 0.0, -1.0, -4.668e-07, 0.0, -1.0, -4.668e-07, 0.0, -1.0, -4.668e-07, 0.0, 8.255e-09, 0.0, 1.0, 8.255e-09, 0.0, 1.0, 8.255e-09, 0.0, 1.0, 8.255e-09, 0.0, 1.0, 0.9942, -0.1069, -0.01292, 0.9958, -0.09048, -0.01425, 0.9952, -0.09438, -0.02557, 0.994, -0.1061, -0.0261, 0.8427, -0.1232, 0.5241, 0.854, -0.1233, 0.5054, 0.8502, -0.1295, 0.5102, 0.8415, -0.1314, 0.524, -0.008715, -0.9968, 0.07994, -0.008728, -0.9968, 0.07995, -0.008726, -0.9968, 0.07995, -0.008715, -0.9968, 0.07994, 0.6175, -0.3056, -0.7247, 0.6219, -0.2783, -0.7319, 0.5249, -0.2966, -0.7978, 0.487, -0.3244, -0.8109, 0.9799, 0.01149, -0.1992, 0.9675, 0.02559, -0.2515, 0.84, 0.006253, -0.5426, 0.8404, 0.001144, -0.542, 0.0, -0.0009747, 1.0, 0.0, -0.0005402, 1.0, 0.0, -0.0005402, 1.0, 0.0, -0.0009747, 1.0, -3.906e-09, -0.0002047, 1.0, 5.861e-09, -0.0002047, 1.0, 0.0, -0.0009747, 1.0, 0.0, -0.0009747, 1.0, -0.9799, 0.0115, -0.1992, -0.8404, 0.001144, -0.542, -0.84, 0.006254, -0.5426, -0.9675, 0.02559, -0.2514, -8.84e-07, 0.01999, -0.9998, 2.625e-06, 0.001486, -1.0, 3.213e-08, 0.001582, -1.0, -8.089e-07, 0.01999, -0.9998, 0.7527, -0.001609, 0.6584, 0.646, 0.008189, 0.7633, 0.6868, 0.004927, 0.7268, 0.7504, 0.00188, 0.6609, -0.9913, 0.01437, 0.1307, -0.9993, 0.0003961, 0.03804, -0.9993, 0.002807, 0.03856, -0.989, 0.02074, 0.1467, -0.6868, 0.004929, 0.7268, -0.646, 0.008187, 0.7633, -0.7526, -0.001608, 0.6584, -0.7504, 0.00193, 0.6609, 0.008832, -0.9968, 0.07996, 0.008832, -0.9968, 0.07996, 0.008765, -0.9968, 0.07996, 0.008755, -0.9968, 0.07996, -0.817, 0.001111, -0.5766, -0.84, 0.006254, -0.5426, -0.8403, 0.001142, -0.5421, -0.8167, 0.0006722, -0.577, 0.0, 0.2514, -0.9679, 0.0, 0.2514, -0.9679, 0.0, 0.2514, -0.9679, 0.0, 0.2514, -0.9679, 0.008697, -0.9968, 0.07996, 0.008721, -0.9968, 0.07996, 0.008718, -0.9968, 0.07996, 0.008697, -0.9968, 0.07996, -0.6756, -0.2289, -0.7008, -0.5746, -0.2576, -0.7769, -0.6049, -0.2321, -0.7617, -0.6779, -0.2091, -0.7047, 0.8475, -0.08669, 0.5237, 0.8758, -0.0856, 0.475, 0.8664, -0.1025, 0.4887, 0.845, -0.1081, 0.5237, 3.213e-08, 0.001582, -1.0, 2.625e-06, 0.001486, -1.0, 0.0, -0.0002698, -1.0, 0.0, -0.0002698, -1.0, -0.9998, 0.001554, -0.02105, -0.9993, 0.002807, 0.03856, -0.9993, 0.0003961, 0.03804, -0.9998, -0.0002755, -0.02115, 0.8171, 0.001111, -0.5766, 0.8168, 0.000671, -0.577, 0.8404, 0.001144, -0.542, 0.84, 0.006253, -0.5426, 0.9998, 0.001555, -0.02105, 0.9998, -0.000277, -0.02116, 0.9993, 0.000278, 0.03818, 0.9993, 0.002839, 0.03846, 1.272e-05, -0.3334, -0.9428, 4.642e-06, -0.3244, -0.9459, -0.003462, -0.3243, -0.946, -0.003551, -0.3331, -0.9429, -0.9165, 0.002145, 0.4001, -0.7504, 0.001939, 0.6609, -0.7527, -0.001609, 0.6584, -0.9154, -0.0006361, 0.4026, -0.9913, 0.01437, 0.1307, -0.9993, 0.0002774, 0.03818, -0.9992, 0.002773, 0.03864, -0.989, 0.02075, 0.1468, -0.008726, -0.9968, 0.07995, -0.008728, -0.9968, 0.07995, -0.008724, -0.9968, 0.07995, -0.008721, -0.9968, 0.07995, -0.0008545, -0.1706, 0.9853, -0.000801, -0.1683, 0.9857, 6.119e-06, -0.1681, 0.9858, -4.105e-06, -0.1707, 0.9853, 0.9165, 0.002138, 0.4001, 0.9154, -0.000631, 0.4026, 0.7526, -0.001608, 0.6584, 0.7504, 0.001888, 0.6609, -0.9799, 0.0115, -0.1992, -0.8403, 0.001142, -0.5421, -0.84, 0.006254, -0.5426, -0.9675, 0.02559, -0.2515, -0.6868, 0.004928, 0.7268, -0.646, 0.008186, 0.7633, -0.7527, -0.001609, 0.6584, -0.7504, 0.001939, 0.6609, 0.0, 0.04449, 0.999, 0.0, 0.04449, 0.999, 0.0, 0.04449, 0.999, 0.0, 0.04449, 0.999, 0.9165, 0.002139, 0.4001, 0.9154, -0.0006301, 0.4026, 0.7527, -0.001609, 0.6584, 0.7504, 0.00188, 0.6609, 0.9998, 0.001555, -0.02105, 0.9998, -0.0002766, -0.02115, 0.9993, 0.0003124, 0.03816, 0.9992, 0.002775, 0.03865, 0.817, 0.001112, -0.5766, 0.8167, 0.0006712, -0.577, 0.8403, 0.001144, -0.542, 0.84, 0.006253, -0.5426, 2.527e-06, 0.001582, -1.0, 0.0, -0.0002698, -1.0, 0.0, -0.0002698, -1.0, 2.564e-07, 0.001726, -1.0, -0.8171, 0.00111, -0.5766, -0.84, 0.006254, -0.5426, -0.8404, 0.001144, -0.542, -0.8168, 0.000672, -0.577, -0.8726, -0.01501, 0.4882, -0.8706, -0.04641, 0.4898, -0.9007, -0.03543, 0.433, -0.9118, -0.009629, 0.4105, 0.9978, -0.06386, -0.0164, 0.9984, -0.05379, -0.0172, 0.9981, -0.05622, -0.02377, 0.9977, -0.0634, -0.02413, -0.9998, 0.001554, -0.02105, -0.9992, 0.002773, 0.03864, -0.9993, 0.0002774, 0.03818, -0.9998, -0.0002761, -0.02116, 0.8403, 0.001144, -0.542, 0.9799, 0.01149, -0.1992, 0.9675, 0.02559, -0.2515, 0.84, 0.006253, -0.5426, -0.9165, 0.002144, 0.4001, -0.7504, 0.00193, 0.6609, -0.7526, -0.001608, 0.6584, -0.9154, -0.0006371, 0.4026, -0.9996, 0.01821, -0.02353, -0.9996, 0.01804, -0.02027, -0.9997, 0.01506, -0.02038, -0.9996, 0.01414, -0.02321, 0.9913, 0.01437, 0.1307, 0.989, 0.02075, 0.1468, 0.9993, 0.002839, 0.03846, 0.9993, 0.000278, 0.03818, 0.0, -0.0009747, 1.0, 0.0, -0.0009747, 1.0, 0.0, -0.001407, 1.0, 0.0, -0.001407, 1.0, 0.0008651, -0.1707, 0.9853, -1.616e-05, -0.1707, 0.9853, 4.278e-05, -0.1683, 0.9857, 0.000803, -0.1683, 0.9857, 0.9913, 0.01437, 0.1307, 0.989, 0.02074, 0.1467, 0.9992, 0.002775, 0.03865, 0.9993, 0.0003124, 0.03816, 0.008765, -0.9968, 0.07996, 0.008718, -0.9968, 0.07996, 0.008721, -0.9968, 0.07996, 0.008755, -0.9968, 0.07996, 7.411e-06, -0.333, -0.9429, 0.003557, -0.3331, -0.9429, 0.003481, -0.3242, -0.946, -8.193e-07, -0.3241, -0.946, 0.0, 0.04449, 0.999, 0.0, 0.04449, 0.999, 0.0, 0.04449, 0.999, 0.0, 0.04449, 0.999, 0.0, 0.3641, 0.9314, 0.0, 0.3641, 0.9314, 0.0, 0.3641, 0.9314, 0.0, 0.3641, 0.9314, 0.0, 0.3641, 0.9314, 0.0, 0.3641, 0.9314, 0.0, 0.3641, 0.9314, 0.0, 0.3641, 0.9314, 0.0, -0.0009747, 1.0, 0.0, -0.001407, 1.0, 0.0, -0.001407, 1.0, 0.0, -0.0009747, 1.0, 0.6227, -0.2941, -0.7251, 0.6263, -0.2685, -0.7319, 0.535, -0.289, -0.7939, 0.4955, -0.3183, -0.8082, -0.9977, 0.06281, -0.0271, -0.9979, 0.06228, -0.01811, -0.9984, 0.05392, -0.01854, -0.9983, 0.05112, -0.02616, -0.8739, 0.02433, 0.4856, -0.8724, -0.02191, 0.4883, -0.9138, -0.004707, 0.4062, -0.928, 0.03456, 0.3709, -0.008698, -0.9968, 0.07996, -0.008698, -0.9968, 0.07996, -0.008721, -0.9968, 0.07995, -0.008724, -0.9968, 0.07995, -0.6799, -0.2147, -0.7011, -0.5896, -0.2452, -0.7696, -0.6187, -0.2201, -0.7541, -0.6816, -0.1978, -0.7045, 0.0, 0.2514, -0.9679, 0.0, 0.2514, -0.9679, 0.0, 0.2514, -0.9679, 0.0, 0.2514, -0.9679, 0.6868, 0.004928, 0.7268, 0.7504, 0.001888, 0.6609, 0.7526, -0.001608, 0.6584, 0.646, 0.00819, 0.7633, -4.632e-07, -1.0, -7.632e-06, -4.632e-07, -1.0, -7.632e-06, -4.632e-07, -1.0, -7.632e-06, -4.632e-07, -1.0, -7.632e-06, 1.0, -5.434e-07, -7.856e-06, 1.0, -5.434e-07, -7.856e-06, 1.0, -5.434e-07, -7.856e-06, 1.0, -5.434e-07, -7.856e-06, 0.0, 0.0, 1.0, 0.0, 0.0, 1.0, 0.0, 0.0, 1.0, 0.0, 0.0, 1.0])] * 3)])

# ---- objects
ob_merged_cube_newuvs_3 = bpy.data.objects.new('Merged_cube_NewUVs_3', me_merged_cube_newuvs_3)

# ---- transforms, parenting, visibility, modifiers, constraints
ob_merged_cube_newuvs_3.location = (0.0, 0.0, 0.006177)
ob_merged_cube_newuvs_3.rotation_euler = (1.571, -0.0, 0.0)
ob_merged_cube_newuvs_3.scale = (0.01, 0.01, 0.01)
ob_merged_cube_newuvs_3.color = (0.8, 0.8, 0.8, 1.0)

# ---- collection membership
col_collection.objects.link(ob_merged_cube_newuvs_3)

# ---- scene / render settings (as saved in the file)
scene.frame_start = 1; scene.frame_end = 250; scene.frame_set(53)
scene.render.engine = 'BLENDER_EEVEE_NEXT'
scene.render.fps = 25
scene.cycles.use_denoising = False
scene.cycles.samples = 128
scene.cycles.sampling_pattern = 'TABULATED_SOBOL'
scene.cycles.use_adaptive_sampling = False
scene.cycles.use_light_tree = False
scene.view_settings.view_transform = 'Filmic'
bpy.context.view_layer.update()

# ---- added for rendering (the .blend has no active camera and no usable light): camera, sun
cam_auto = bpy.data.cameras.new('AutoCamera')
cam_auto.lens = 50.0
cam_auto.sensor_width = 36.0
cam_auto.clip_end = 1000.0
ob_auto_camera = bpy.data.objects.new('AutoCamera', cam_auto)
scene.collection.objects.link(ob_auto_camera)
ob_auto_camera.location = (0.185092, -0.220733, 0.202723)
ob_auto_camera.rotation_euler = (1.09748, -7.21219e-08, 0.694738)
scene.camera = ob_auto_camera
light_auto_sun = bpy.data.lights.new('AutoSun', 'SUN')
light_auto_sun.energy = 3.0
light_auto_sun.angle = 0.0523599
ob_auto_sun = bpy.data.objects.new('AutoSun', light_auto_sun)
scene.collection.objects.link(ob_auto_sun)
ob_auto_sun.rotation_euler = (0.872665, 0.174533, 0.523599)
bpy.context.view_layer.update()
